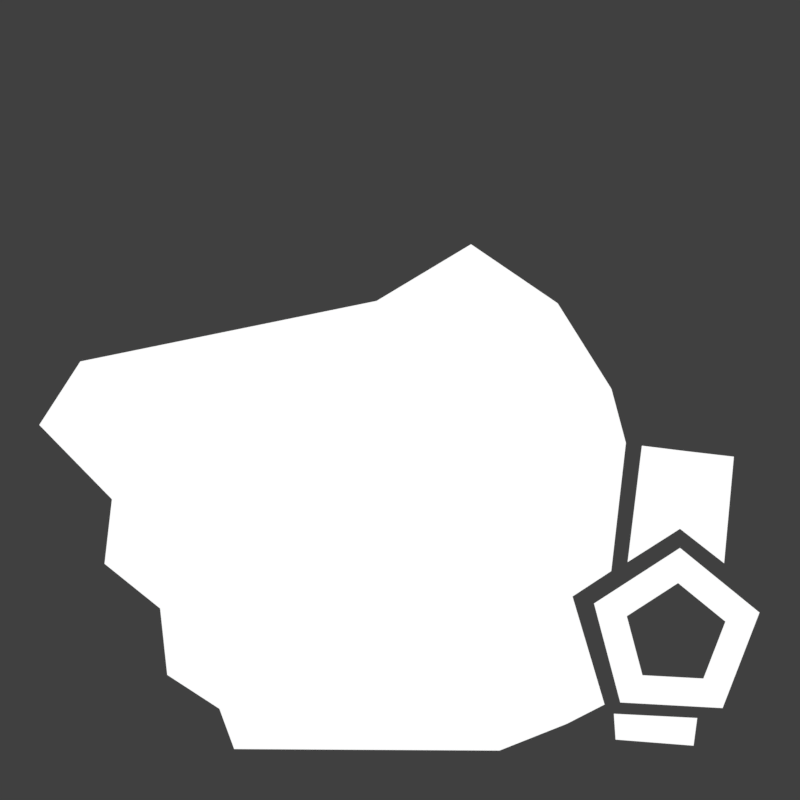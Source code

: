 # Source: icons.blend  (saved by Blender 2.82.7; exported with 4.5.12 LTS)
import bpy
from mathutils import Matrix  # noqa: F401  (used for matrix-valued properties, if any)

bpy.ops.wm.read_factory_settings(use_empty=True)
scene = bpy.context.scene
scene.name = 'Scene'

# ---- collections
col_editicon = bpy.data.collections.new('editIcon'); scene.collection.children.link(col_editicon)
col_viewicon = bpy.data.collections.new('viewIcon'); scene.collection.children.link(col_viewicon)

# ---- materials (node trees are filled in below, after node groups)
mat_material_001 = bpy.data.materials.new('Material.001')
mat_material_001.use_transparent_shadow = False
mat_material = bpy.data.materials.new('Material')
mat_material.surface_render_method = 'BLENDED'
mat_material.blend_method = 'BLEND'

# ---- material node trees
mat_material_001.use_nodes = True; mat_material_001.node_tree.nodes.clear()
_N = mat_material_001.node_tree.nodes; _L = mat_material_001.node_tree.links
n0 = _N.new('ShaderNodeOutputMaterial'); n0.name = 'Material Output'; n0.location = (300, 300)
n1 = _N.new('ShaderNodeEmission'); n1.name = 'Emission'; n1.location = (10, 300)
_L.new(n1.outputs[0], n0.inputs[0])
n0.is_active_output = True
mat_material.use_nodes = True; mat_material.node_tree.nodes.clear()
_N = mat_material.node_tree.nodes; _L = mat_material.node_tree.links
n0 = _N.new('ShaderNodeOutputMaterial'); n0.name = 'Material Output'; n0.location = (483, 300)
n0.target = 'CYCLES'
n1 = _N.new('ShaderNodeBsdfTransparent'); n1.name = 'Transparent BSDF'; n1.location = (43, 122)
n2 = _N.new('ShaderNodeEmission'); n2.name = 'Emission'; n2.location = (-46, 328)
n2.inputs[0].default_value = (0.0, 0.0, 0.0, 1.0)
n3 = _N.new('ShaderNodeMixShader'); n3.name = 'Mix Shader'; n3.location = (253, 288)
n3.inputs[0].default_value = 0.3
n4 = _N.new('ShaderNodeOutputMaterial'); n4.name = 'Material Output.001'; n4.location = (0, 0)
n4.target = 'EEVEE'
n5 = _N.new('ShaderNodeMixShader'); n5.name = 'Mix Shader.001'; n5.location = (0, 0)
n5.label = 'Disable Shadow'
n5.hide = True
n6 = _N.new('ShaderNodeLightPath'); n6.name = 'Light Path'; n6.location = (0, 0)
n6.hide = True
n7 = _N.new('ShaderNodeBsdfTransparent'); n7.name = 'Transparent BSDF.001'; n7.location = (0, 0)
n7.hide = True
_L.new(n3.outputs[0], n0.inputs[0])
_L.new(n2.outputs[0], n3.inputs[2])
_L.new(n1.outputs[0], n3.inputs[1])
_L.new(n3.outputs[0], n5.inputs[1])
_L.new(n5.outputs[0], n4.inputs[0])
_L.new(n6.outputs[1], n5.inputs[0])
_L.new(n7.outputs[0], n5.inputs[2])
n0.is_active_output = True

# ---- world
world_world = bpy.data.worlds.new('World'); scene.world = world_world
world_world.color = (0.05088, 0.05088, 0.05088)
world_world.use_sun_shadow = False
world_world.sun_shadow_jitter_overblur = 0.0

# ---- cameras
cam_iconcamera = bpy.data.cameras.new('iconcamera')
cam_iconcamera.type = 'ORTHO'
cam_iconcamera.ortho_scale = 2.62
cam_pegcamera = bpy.data.cameras.new('pegcamera')
cam_pegcamera.type = 'ORTHO'
cam_pegcamera.ortho_scale = 21.33

# ---- meshes
me_circle = bpy.data.meshes.new('Circle')
me_circle.from_pydata([(-0.3841, 0.9233, 0.0), (-0.9245, 0.3812, 0.0), (-0.9233, -0.3841, 0.0), (-0.3812, -0.9245, 0.0), (0.3841, -0.9233, 0.0), (0.9245, -0.3812, 0.0), (0.9233, 0.3841, 0.0), (0.3812, 0.9245, 0.0), (-0.286, 0.6873, 0.0), (-0.6882, 0.2838, 0.0), (-0.6873, -0.286, 0.0), (-0.2838, -0.6882, 0.0), (0.286, -0.6873, 0.0), (0.6882, -0.2838, 0.0), (0.6873, 0.286, 0.0), (0.2838, 0.6882, 0.0), (-0.1879, -0.9605, 0.0), (0.1908, -0.9593, 0.0), (-0.1879, -1.165, 0.0), (0.1908, -1.164, 0.0), (-0.2467, -1.198, 0.0), (0.2497, -1.197, 0.0), (-0.2467, -2.521, 0.0), (0.2497, -2.536, 0.0), (0.001466, -1.251, 0.0), (0.001466, -2.577, 0.0), (-0.001164, -0.9599, 0.0), (-0.001164, -1.208, 0.0)], [], [(2, 1, 9, 10), (7, 6, 14, 15), (5, 4, 12, 13), (3, 2, 10, 11), (1, 0, 8, 9), (0, 7, 15, 8), (6, 5, 13, 14), (4, 3, 11, 12), (26, 17, 19, 27), (24, 21, 23, 25), (20, 24, 25, 22), (16, 26, 27, 18)])
_uv = me_circle.uv_layers.new(name='UVMap')
_uv.uv.foreach_set('vector', [0.0, 0.0, 0.0, 0.0, 0.0, 0.0, 0.0, 0.0, 0.0, 0.0, 0.0, 0.0, 0.0, 0.0, 0.0, 0.0, 0.0, 0.0, 0.0, 0.0, 0.0, 0.0, 0.0, 0.0, 0.0, 0.0, 0.0, 0.0, 0.0, 0.0, 0.0, 0.0, 0.0, 0.0, 0.0, 0.0, 0.0, 0.0, 0.0, 0.0, 0.0, 0.0, 0.0, 0.0, 0.0, 0.0, 0.0, 0.0, 0.0, 0.0, 0.0, 0.0, 0.0, 0.0, 0.0, 0.0, 0.0, 0.0, 0.0, 0.0, 0.0, 0.0, 0.0, 0.0, 0.0, 0.0, 0.0, 0.0, 0.0, 0.0, 0.0, 0.0, 0.0, 0.0, 0.0, 0.0, 0.0, 0.0, 0.0, 0.0, 0.0, 0.0, 0.0, 0.0, 0.0, 0.0, 0.0, 0.0, 0.0, 0.0, 0.0, 0.0, 0.0, 0.0, 0.0, 0.0])
me_circle.materials.append(mat_material_001)
me_circle.use_remesh_fix_poles = True
me_circle.use_remesh_preserve_attributes = False
me_circle.use_mirror_vertex_groups = False
me_circle.update()
me_cube = bpy.data.meshes.new('Cube')
me_cube.from_pydata([(-0.6095, -0.6095, -0.6095), (-0.6095, -0.6095, 0.6095), (-0.6095, 0.6095, -0.6095), (-0.6095, 0.6095, 0.6095), (0.6095, -0.6095, -0.6095), (0.6095, -0.6095, 0.6095), (0.6095, 0.6095, -0.6095), (0.6095, 0.6095, 0.6095), (-0.6095, -20.16, -0.6095), (-0.6095, -20.16, 0.6095), (-0.6095, -18.94, -0.6095), (-0.6095, -18.94, 0.6095), (0.6095, -20.16, -0.6095), (0.6095, -20.16, 0.6095), (0.6095, -18.94, -0.6095), (0.6095, -18.94, 0.6095), (-0.6095, -20.16, 0.5224), (-0.6095, -18.94, 0.5224), (0.6095, -18.94, 0.5224), (0.6095, -20.16, 0.5224)], [], [(0, 1, 3, 2), (2, 3, 7, 6), (6, 7, 5, 4), (4, 5, 1, 0), (2, 6, 4, 0), (7, 3, 1, 5), (16, 9, 11, 17), (17, 11, 15, 18), (18, 15, 13, 19), (19, 13, 9, 16), (10, 14, 12, 8), (15, 11, 9, 13), (12, 19, 16, 8), (14, 18, 19, 12), (10, 17, 18, 14), (8, 16, 17, 10)])
_uv = me_cube.uv_layers.new(name='UVMap')
_uv.uv.foreach_set('vector', [0.375, 0.0, 0.625, 0.0, 0.625, 0.25, 0.375, 0.25, 0.375, 0.25, 0.625, 0.25, 0.625, 0.5, 0.375, 0.5, 0.375, 0.5, 0.625, 0.5, 0.625, 0.75, 0.375, 0.75, 0.375, 0.75, 0.625, 0.75, 0.625, 1.0, 0.375, 1.0, 0.125, 0.5, 0.375, 0.5, 0.375, 0.75, 0.125, 0.75, 0.625, 0.5, 0.875, 0.5, 0.875, 0.75, 0.625, 0.75, 0.5, 0.0, 0.625, 0.0, 0.625, 0.25, 0.5, 0.25, 0.5, 0.25, 0.625, 0.25, 0.625, 0.5, 0.5, 0.5, 0.5, 0.5, 0.625, 0.5, 0.625, 0.75, 0.5, 0.75, 0.5, 0.75, 0.625, 0.75, 0.625, 1.0, 0.5, 1.0, 0.125, 0.5, 0.375, 0.5, 0.375, 0.75, 0.125, 0.75, 0.625, 0.5, 0.875, 0.5, 0.875, 0.75, 0.625, 0.75, 0.375, 0.75, 0.5, 0.75, 0.5, 1.0, 0.375, 1.0, 0.375, 0.5, 0.5, 0.5, 0.5, 0.75, 0.375, 0.75, 0.375, 0.25, 0.5, 0.25, 0.5, 0.5, 0.375, 0.5, 0.375, 0.0, 0.5, 0.0, 0.5, 0.25, 0.375, 0.25])
me_cube.materials.append(mat_material)
me_cube.use_remesh_fix_poles = True
me_cube.use_remesh_preserve_attributes = False
me_cube.use_mirror_vertex_groups = False
me_cube.update()
me_plane_001 = bpy.data.meshes.new('Plane.001')
me_plane_001.from_pydata([(0.4343, -1.362, 0.0), (-0.4343, -1.362, 0.0), (-0.4343, 1.362, 0.0), (0.4343, 1.362, 0.0), (-1.362, -0.4343, 0.0), (-1.362, 0.4343, 0.0), (1.362, 0.4343, 0.0), (1.362, -0.4343, 0.0), (0.4343, 0.4343, 0.0), (-0.4343, 0.4343, 0.0), (-0.4343, -0.4343, 0.0), (0.4343, -0.4343, 0.0), (0.4343, -1.362, 1.889), (-0.4343, -1.362, 1.889), (-0.4343, 1.362, 1.889), (0.4343, 1.362, 1.889), (-1.362, -0.4343, 1.889), (-1.362, 0.4343, 1.889), (1.362, 0.4343, 1.889), (1.362, -0.4343, 1.889), (0.4343, 0.4343, 1.889), (-0.4343, 0.4343, 1.889), (-0.4343, -0.4343, 1.889), (0.4343, -0.4343, 1.889), (-1.362, 0.4343, 1.789), (-0.4343, 0.4343, 1.789), (0.4343, -1.362, 1.789), (-0.4343, -1.362, 1.789), (0.4343, 0.4343, 1.789), (1.362, 0.4343, 1.789), (0.4343, 1.362, 1.789), (-1.362, -0.4343, 1.789), (0.4343, -0.4343, 1.789), (1.362, -0.4343, 1.789), (-0.4343, 1.362, 1.789), (-0.4343, -0.4343, 1.789)], [], [(8, 11, 10, 9), (8, 9, 2, 3), (0, 1, 10, 11), (9, 10, 4, 5), (6, 7, 11, 8), (20, 21, 22, 23), (20, 15, 14, 21), (12, 23, 22, 13), (21, 17, 16, 22), (18, 20, 23, 19), (25, 24, 17, 21), (27, 26, 12, 13), (29, 28, 20, 18), (28, 30, 15, 20), (24, 31, 16, 17), (26, 32, 23, 12), (32, 33, 19, 23), (30, 34, 14, 15), (31, 35, 22, 16), (35, 27, 13, 22), (34, 25, 21, 14), (33, 29, 18, 19), (7, 6, 29, 33), (2, 9, 25, 34), (10, 1, 27, 35), (4, 10, 35, 31), (3, 2, 34, 30), (11, 7, 33, 32), (0, 11, 32, 26), (5, 4, 31, 24), (8, 3, 30, 28), (6, 8, 28, 29), (1, 0, 26, 27), (9, 5, 24, 25)])
_uv = me_plane_001.uv_layers.new(name='UVMap')
_uv.uv.foreach_set('vector', [0.6595, 0.6595, 0.6595, 0.3405, 0.3405, 0.3405, 0.3405, 0.6595, 0.6595, 0.6595, 0.3405, 0.6595, 0.3405, 1.0, 0.6595, 1.0, 0.6595, 0.0, 0.3405, 0.0, 0.3405, 0.3405, 0.6595, 0.3405, 0.3405, 0.6595, 0.3405, 0.3405, 0.0, 0.3405, 0.0, 0.6595, 1.0, 0.6595, 1.0, 0.3405, 0.6595, 0.3405, 0.6595, 0.6595, 0.6595, 0.6595, 0.3405, 0.6595, 0.3405, 0.3405, 0.6595, 0.3405, 0.6595, 0.6595, 0.6595, 1.0, 0.3405, 1.0, 0.3405, 0.6595, 0.6595, 0.0, 0.6595, 0.3405, 0.3405, 0.3405, 0.3405, 0.0, 0.3405, 0.6595, 0.0, 0.6595, 0.0, 0.3405, 0.3405, 0.3405, 1.0, 0.6595, 0.6595, 0.6595, 0.6595, 0.3405, 1.0, 0.3405, 0.3405, 0.6595, 0.0, 0.6595, 0.0, 0.6595, 0.3405, 0.6595, 0.3405, 0.0, 0.6595, 0.0, 0.6595, 0.0, 0.3405, 0.0, 1.0, 0.6595, 0.6595, 0.6595, 0.6595, 0.6595, 1.0, 0.6595, 0.6595, 0.6595, 0.6595, 1.0, 0.6595, 1.0, 0.6595, 0.6595, 0.0, 0.6595, 0.0, 0.3405, 0.0, 0.3405, 0.0, 0.6595, 0.6595, 0.0, 0.6595, 0.3405, 0.6595, 0.3405, 0.6595, 0.0, 0.6595, 0.3405, 1.0, 0.3405, 1.0, 0.3405, 0.6595, 0.3405, 0.6595, 1.0, 0.3405, 1.0, 0.3405, 1.0, 0.6595, 1.0, 0.0, 0.3405, 0.3405, 0.3405, 0.3405, 0.3405, 0.0, 0.3405, 0.3405, 0.3405, 0.3405, 0.0, 0.3405, 0.0, 0.3405, 0.3405, 0.3405, 1.0, 0.3405, 0.6595, 0.3405, 0.6595, 0.3405, 1.0, 1.0, 0.3405, 1.0, 0.6595, 1.0, 0.6595, 1.0, 0.3405, 1.0, 0.3405, 1.0, 0.6595, 1.0, 0.6595, 1.0, 0.3405, 0.3405, 1.0, 0.3405, 0.6595, 0.3405, 0.6595, 0.3405, 1.0, 0.3405, 0.3405, 0.3405, 0.0, 0.3405, 0.0, 0.3405, 0.3405, 0.0, 0.3405, 0.3405, 0.3405, 0.3405, 0.3405, 0.0, 0.3405, 0.6595, 1.0, 0.3405, 1.0, 0.3405, 1.0, 0.6595, 1.0, 0.6595, 0.3405, 1.0, 0.3405, 1.0, 0.3405, 0.6595, 0.3405, 0.6595, 0.0, 0.6595, 0.3405, 0.6595, 0.3405, 0.6595, 0.0, 0.0, 0.6595, 0.0, 0.3405, 0.0, 0.3405, 0.0, 0.6595, 0.6595, 0.6595, 0.6595, 1.0, 0.6595, 1.0, 0.6595, 0.6595, 1.0, 0.6595, 0.6595, 0.6595, 0.6595, 0.6595, 1.0, 0.6595, 0.3405, 0.0, 0.6595, 0.0, 0.6595, 0.0, 0.3405, 0.0, 0.3405, 0.6595, 0.0, 0.6595, 0.0, 0.6595, 0.3405, 0.6595])
me_plane_001.materials.append(mat_material_001)
me_plane_001.use_remesh_fix_poles = True
me_plane_001.use_remesh_preserve_attributes = False
me_plane_001.use_mirror_vertex_groups = False
me_plane_001.update()
me_plane_003 = bpy.data.meshes.new('Plane.003')
me_plane_003.from_pydata([(0.7287, 1.271, 0.0), (0.3897, 1.208, 0.0), (0.331, 1.071, 0.0), (0.7287, 1.021, 0.0), (0.5279, 1.271, 0.0), (0.5278, 1.046, 0.0), (0.4321, 1.25, 0.0), (0.4261, 1.059, 0.0), (0.3551, 1.161, 0.0), (0.7287, 1.153, 0.0), (0.5279, 1.165, 0.0), (0.4261, 1.171, 0.0), (0.7287, -0.7287, 0.0), (-1.271, -0.7287, 0.0), (-1.208, -0.3897, 0.0), (0.3303, -0.3303, 0.0), (-1.071, -0.331, 0.0), (-1.021, -0.7287, 0.0), (-1.271, -0.5279, 0.0), (0.5275, -0.5275, 0.0), (-1.046, -0.5278, 0.0), (-1.25, -0.4321, 0.0), (0.4255, -0.4255, 0.0), (-1.059, -0.4261, 0.0), (-1.161, -0.3551, 0.0), (-1.153, -0.7287, 0.0), (-1.165, -0.5279, 0.0), (-1.171, -0.4261, 0.0)], [], [(10, 9, 0, 4), (19, 12, 3, 5), (22, 19, 5, 7), (11, 10, 4, 6), (8, 11, 6, 1), (15, 22, 7, 2), (2, 7, 11, 8), (7, 5, 10, 11), (5, 3, 9, 10), (26, 18, 13, 25), (19, 20, 17, 12), (22, 23, 20, 19), (27, 21, 18, 26), (24, 14, 21, 27), (15, 16, 23, 22), (16, 24, 27, 23), (23, 27, 26, 20), (20, 26, 25, 17)])
_uv = me_plane_003.uv_layers.new(name='UVMap')
_uv.uv.foreach_set('vector', [0.75, 0.875, 1.0, 0.875, 1.0, 1.0, 0.75, 1.0, 0.75, 0.5, 1.0, 0.5, 1.0, 0.75, 0.75, 0.75, 0.625, 0.5, 0.75, 0.5, 0.75, 0.75, 0.625, 0.75, 0.625, 0.875, 0.75, 0.875, 0.75, 1.0, 0.625, 1.0, 0.5, 0.875, 0.625, 0.875, 0.625, 1.0, 0.5, 1.0, 0.5, 0.5, 0.625, 0.5, 0.625, 0.75, 0.5, 0.75, 0.5, 0.75, 0.625, 0.75, 0.625, 0.875, 0.5, 0.875, 0.625, 0.75, 0.75, 0.75, 0.75, 0.875, 0.625, 0.875, 0.75, 0.75, 1.0, 0.75, 1.0, 0.875, 0.75, 0.875, 0.75, 0.875, 0.75, 1.0, 1.0, 1.0, 1.0, 0.875, 0.75, 0.5, 0.75, 0.75, 1.0, 0.75, 1.0, 0.5, 0.625, 0.5, 0.625, 0.75, 0.75, 0.75, 0.75, 0.5, 0.625, 0.875, 0.625, 1.0, 0.75, 1.0, 0.75, 0.875, 0.5, 0.875, 0.5, 1.0, 0.625, 1.0, 0.625, 0.875, 0.5, 0.5, 0.5, 0.75, 0.625, 0.75, 0.625, 0.5, 0.5, 0.75, 0.5, 0.875, 0.625, 0.875, 0.625, 0.75, 0.625, 0.75, 0.625, 0.875, 0.75, 0.875, 0.75, 0.75, 0.75, 0.75, 0.75, 0.875, 1.0, 0.875, 1.0, 0.75])
me_plane_003.materials.append(mat_material_001)
me_plane_003.use_remesh_fix_poles = True
me_plane_003.use_remesh_preserve_attributes = False
me_plane_003.use_mirror_vertex_groups = False
me_plane_003.update()
me_plane_004 = bpy.data.meshes.new('Plane.004')
me_plane_004.from_pydata([(0.8507, -0.8507, 0.0), (0.8507, 0.1976, 0.0), (-0.1961, -0.8507, 0.0), (-0.1961, 0.1976, 0.0), (0.8507, 1.314, 0.0), (-0.1961, 1.314, 0.0), (-1.3, 0.1976, 0.0), (-1.3, -0.8507, 0.0), (-0.1961, -0.8507, 1.604), (0.8507, -0.8507, 1.604), (0.8507, 0.1976, 1.604), (-1.3, -0.8507, 1.604), (-0.1961, 0.1976, 1.604), (-0.1961, 1.314, 1.604), (0.8507, 1.314, 1.604), (-1.3, 0.1976, 1.604), (-1.3, 0.1976, 1.508), (-0.1961, 0.1976, 1.508), (0.8507, 1.314, 1.508), (0.8507, 0.1976, 1.508), (-0.1961, -0.8507, 1.508), (-1.3, -0.8507, 1.508), (0.8507, -0.8507, 1.508), (-0.1961, 1.314, 1.508)], [], [(0, 2, 3, 1), (1, 3, 5, 4), (2, 7, 6, 3), (9, 10, 12, 8), (10, 14, 13, 12), (8, 12, 15, 11), (17, 16, 15, 12), (19, 18, 14, 10), (21, 20, 8, 11), (20, 22, 9, 8), (16, 21, 11, 15), (18, 23, 13, 14), (23, 17, 12, 13), (22, 19, 10, 9), (0, 1, 19, 22), (5, 3, 17, 23), (4, 5, 23, 18), (6, 7, 21, 16), (2, 0, 22, 20), (7, 2, 20, 21), (1, 4, 18, 19), (3, 6, 16, 17)])
_uv = me_plane_004.uv_layers.new(name='UVMap')
_uv.uv.foreach_set('vector', [0.0, 0.0, 0.0, 0.5, 0.5, 0.5, 0.5, 0.0, 0.5, 0.0, 0.5, 0.5, 0.75, 0.5, 0.75, 0.0, 0.0, 0.5, 0.0, 0.75, 0.5, 0.75, 0.5, 0.5, 0.0, 0.0, 0.5, 0.0, 0.5, 0.5, 0.0, 0.5, 0.5, 0.0, 0.75, 0.0, 0.75, 0.5, 0.5, 0.5, 0.0, 0.5, 0.5, 0.5, 0.5, 0.75, 0.0, 0.75, 0.5, 0.5, 0.5, 0.75, 0.5, 0.75, 0.5, 0.5, 0.5, 0.0, 0.75, 0.0, 0.75, 0.0, 0.5, 0.0, 0.0, 0.75, 0.0, 0.5, 0.0, 0.5, 0.0, 0.75, 0.0, 0.5, 0.0, 0.0, 0.0, 0.0, 0.0, 0.5, 0.5, 0.75, 0.0, 0.75, 0.0, 0.75, 0.5, 0.75, 0.75, 0.0, 0.75, 0.5, 0.75, 0.5, 0.75, 0.0, 0.75, 0.5, 0.5, 0.5, 0.5, 0.5, 0.75, 0.5, 0.0, 0.0, 0.5, 0.0, 0.5, 0.0, 0.0, 0.0, 0.0, 0.0, 0.5, 0.0, 0.5, 0.0, 0.0, 0.0, 0.75, 0.5, 0.5, 0.5, 0.5, 0.5, 0.75, 0.5, 0.75, 0.0, 0.75, 0.5, 0.75, 0.5, 0.75, 0.0, 0.5, 0.75, 0.0, 0.75, 0.0, 0.75, 0.5, 0.75, 0.0, 0.5, 0.0, 0.0, 0.0, 0.0, 0.0, 0.5, 0.0, 0.75, 0.0, 0.5, 0.0, 0.5, 0.0, 0.75, 0.5, 0.0, 0.75, 0.0, 0.75, 0.0, 0.5, 0.0, 0.5, 0.5, 0.5, 0.75, 0.5, 0.75, 0.5, 0.5])
me_plane_004.materials.append(mat_material_001)
me_plane_004.use_remesh_fix_poles = True
me_plane_004.use_remesh_preserve_attributes = False
me_plane_004.use_mirror_vertex_groups = False
me_plane_004.update()
me_plane_005 = bpy.data.meshes.new('Plane.005')
me_plane_005.from_pydata([(-0.667, -0.7562, 0.0), (-0.7858, 0.4452, 0.0), (-0.7942, 0.2436, 0.0), (-0.7942, -0.03714, 0.0), (-0.7942, 0.1727, 0.0), (-0.7942, -0.38, 0.0), (0.0, -0.03714, 0.0), (0.0, 0.004437, 0.0), (-0.7942, 0.004437, 0.0), (-0.1553, -0.03714, 0.0), (-0.1553, 0.1727, 0.0), (-0.1553, 0.004437, 0.0), (0.0, -0.7898, 0.0), (0.0, -0.38, 0.0), (0.0, 0.7986, 0.0), (0.0, 0.2436, 0.0), (-0.7942, -0.5227, 0.0), (0.0, -0.5227, 0.0), (-0.5439, -0.38, 0.0), (-0.5439, -0.7898, 0.0), (-0.5439, -0.5227, 0.0), (-0.7486, -0.6986, 0.0), (-0.786, -0.6211, 0.0), (-0.7942, 0.3763, 0.0), (0.0, 0.3763, 0.0), (-0.1107, 0.7986, 0.0), (-0.1107, 0.2436, 0.0), (-0.1107, 0.3763, 0.0), (-0.6944, 0.6161, 0.0), (-0.5837, 0.7058, 0.0), (-0.4366, 0.7596, 0.0), (-0.2711, 0.7908, 0.0), (-0.7563, 0.5233, 0.0), (0.0, 0.4467, 0.0), (-0.1107, 0.4467, 0.0), (0.0, 0.5335, 0.0), (-0.1107, 0.5335, 0.0), (0.0, 0.5913, 0.0), (-0.1107, 0.5913, 0.0), (0.0, 0.695, 0.0), (-0.1107, 0.695, 0.0), (0.0, 0.7468, 0.0), (-0.1107, 0.7468, 0.0), (-0.7942, -0.09819, 0.0), (0.0, -0.09819, 0.0), (-0.1553, -0.09819, 0.0), (-0.7942, -0.3161, 0.0), (0.0, -0.3161, 0.0), (-0.1553, -0.3161, 0.0)], [], [(10, 4, 8, 11), (11, 8, 3, 9), (11, 9, 6, 7), (11, 7, 10), (20, 17, 13, 18), (42, 41, 14, 25), (19, 12, 17, 20), (0, 19, 20, 16), (16, 20, 18, 5), (0, 21, 22, 16), (26, 15, 24, 27), (2, 26, 27, 23), (27, 24, 33, 34), (1, 23, 27, 34), (34, 33, 35, 36), (32, 1, 34, 36), (36, 35, 37, 38), (28, 32, 36, 38), (38, 37, 39, 40), (29, 28, 38, 40), (40, 39, 41, 42), (30, 29, 40, 42), (25, 31, 30, 42), (45, 43, 46, 48), (44, 45, 48, 47)])
_uv = me_plane_005.uv_layers.new(name='UVMap')
_uv.uv.foreach_set('vector', [0.4022, 0.6059, 0.0, 0.6059, 0.0, 0.5, 0.4022, 0.5, 0.4022, 0.5, 0.0, 0.5, 0.0, 0.3941, 0.4022, 0.3941, 0.4022, 0.5, 0.4022, 0.3941, 0.5, 0.3941, 0.5, 0.5, 0.4022, 0.5, 0.5, 0.5, 0.4022, 0.6059, 0.25, 0.09852, 0.5, 0.09852, 0.5, 0.197, 0.25, 0.197, 0.25, 0.9969, 0.5, 0.9969, 0.5, 1.0, 0.25, 1.0, 0.25, 0.0, 0.5, 0.0, 0.5, 0.09852, 0.25, 0.09852, 0.0, 0.0, 0.25, 0.0, 0.25, 0.09852, 0.0, 0.09852, 0.0, 0.09852, 0.25, 0.09852, 0.25, 0.197, 0.0, 0.197, 0.0, 0.0, 0.0, 0.0, 0.0, 0.0, 0.0, 0.0, 0.25, 0.803, 0.5, 0.803, 0.5, 0.9015, 0.25, 0.9015, 0.0, 0.803, 0.25, 0.803, 0.25, 0.9015, 0.0, 0.9015, 0.25, 0.9015, 0.5, 0.9015, 0.5, 0.9507, 0.25, 0.9507, 0.0, 0.0, 0.0, 0.0, 0.0, 0.0, 0.0, 0.0, 0.25, 0.9507, 0.5, 0.9507, 0.5, 0.9754, 0.25, 0.9754, 0.0, 0.0, 0.0, 0.0, 0.0, 0.0, 0.0, 0.0, 0.25, 0.9754, 0.5, 0.9754, 0.5, 0.9877, 0.25, 0.9877, 0.0, 0.0, 0.0, 0.0, 0.0, 0.0, 0.0, 0.0, 0.25, 0.9877, 0.5, 0.9877, 0.5, 0.9938, 0.25, 0.9938, 0.0, 0.0, 0.0, 0.0, 0.0, 0.0, 0.0, 0.0, 0.25, 0.9938, 0.5, 0.9938, 0.5, 0.9969, 0.25, 0.9969, 0.0, 0.0, 0.0, 0.0, 0.0, 0.0, 0.0, 0.0, 0.0, 0.0, 0.0, 0.0, 0.0, 0.0, 0.0, 0.0, 0.0, 0.0, 0.0, 0.0, 0.0, 0.0, 0.0, 0.0, 0.0, 0.0, 0.0, 0.0, 0.0, 0.0, 0.0, 0.0])
me_plane_005.materials.append(mat_material_001)
me_plane_005.use_remesh_fix_poles = True
me_plane_005.use_remesh_preserve_attributes = False
me_plane_005.use_mirror_vertex_groups = False
me_plane_005.update()
me_plane_008 = bpy.data.meshes.new('Plane.008')
me_plane_008.from_pydata([(-0.7549, 0.1349, 0.0), (0.7948, 0.7438, 0.0), (0.3341, 0.3685, 0.0), (0.3341, -0.382, 0.0), (0.7948, -0.7573, 0.0), (1.255, -0.382, 0.0), (1.255, 0.3685, 0.0), (-0.7549, -0.1484, 0.0), (0.3341, -0.1484, 0.0), (0.3341, 0.1349, 0.0), (0.5584, 0.2063, 0.0), (0.8199, 0.4193, 0.0), (-0.8873, -0.006748, 0.0), (0.5584, -0.2198, 0.0), (0.3341, -0.006748, 0.0), (0.8199, -0.4328, 0.0), (1.081, -0.2198, 0.0), (1.081, 0.2063, 0.0), (0.5584, -0.006748, 0.0), (0.5584, 0.09976, 0.0), (0.5584, -0.1133, 0.0), (-0.5876, -0.1484, 0.0), (-0.5876, 0.1349, 0.0), (-0.6997, -0.006748, 0.0), (-0.3394, -0.1484, 0.0), (-0.3394, 0.1349, 0.0), (-0.4213, -0.006748, 0.0), (-0.5876, -0.2978, 0.0), (-0.3394, -0.2978, 0.0), (-0.582, -0.4046, 0.0), (-0.3701, -0.4046, 0.0), (-0.582, -0.5707, 0.0), (-0.2505, -0.4046, 0.0), (-0.2505, -0.2978, 0.0), (-0.6736, -0.4046, 0.0), (-0.6736, -0.2978, 0.0), (-0.5136, 0.1349, 0.0), (-0.4134, 0.1349, 0.0), (-0.6104, -0.006748, 0.0), (-0.5106, -0.006748, 0.0), (-0.4142, -0.1484, 0.0), (-0.5128, -0.1484, 0.0), (-0.4146, -0.2978, 0.0), (-0.5124, -0.2978, 0.0), (-0.4148, -0.4046, 0.0), (-0.5318, -0.4046, 0.0), (-0.3701, -0.5707, 0.0), (-0.2505, -0.5707, 0.0), (-0.6736, -0.5707, 0.0), (-0.4148, -0.5707, 0.0), (-0.5318, -0.5707, 0.0)], [], [(23, 22, 0, 12), (3, 13, 15, 4), (5, 4, 15, 16), (21, 23, 12, 7), (6, 5, 16, 17), (1, 6, 17, 11), (2, 1, 11, 10), (9, 2, 10, 19), (18, 19, 9, 14), (20, 18, 14, 8), (13, 20, 8, 3), (24, 26, 39, 40), (26, 25, 37, 39), (14, 9, 25, 26), (8, 14, 26, 24), (28, 42, 44, 30), (29, 27, 35, 34), (43, 27, 29, 45), (41, 21, 27, 43), (41, 38, 23, 21), (24, 40, 42, 28), (43, 45, 44, 42), (41, 43, 42, 40), (36, 38, 39, 37), (38, 41, 40, 39), (38, 36, 22, 23), (28, 30, 32, 33), (44, 45, 50, 49), (32, 30, 46, 47), (29, 34, 48, 31)])
_uv = me_plane_008.uv_layers.new(name='UVMap')
_uv.uv.foreach_set('vector', [0.0, 0.0, 0.0, 0.0, 0.0, 0.0, 0.0, 0.0, 0.0, 0.0, 0.0, 0.0, 0.0, 0.0, 0.0, 0.0, 0.0, 0.0, 0.0, 0.0, 0.0, 0.0, 0.0, 0.0, 0.0, 0.0, 0.0, 0.0, 0.0, 0.0, 0.0, 0.0, 0.0, 0.0, 0.0, 0.0, 0.0, 0.0, 0.0, 0.0, 0.0, 0.0, 0.0, 0.0, 0.0, 0.0, 0.0, 0.0, 0.0, 0.0, 0.0, 0.0, 0.0, 0.0, 0.0, 0.0, 0.0, 0.0, 0.0, 0.0, 0.0, 0.0, 0.0, 0.0, 0.0, 0.0, 0.0, 0.0, 0.0, 0.0, 0.0, 0.0, 0.0, 0.0, 0.0, 0.0, 0.0, 0.0, 0.0, 0.0, 0.0, 0.0, 0.0, 0.0, 0.0, 0.0, 0.0, 0.0, 0.0, 0.0, 0.0, 0.0, 0.0, 0.0, 0.0, 0.0, 0.0, 0.0, 0.0, 0.0, 0.0, 0.0, 0.0, 0.0, 0.0, 0.0, 0.0, 0.0, 0.0, 0.0, 0.0, 0.0, 0.0, 0.0, 0.0, 0.0, 0.0, 0.0, 0.0, 0.0, 0.0, 0.0, 0.0, 0.0, 0.0, 0.0, 0.0, 0.0, 0.0, 0.0, 0.0, 0.0, 0.0, 0.0, 0.0, 0.0, 0.0, 0.0, 0.0, 0.0, 0.0, 0.0, 0.0, 0.0, 0.0, 0.0, 0.0, 0.0, 0.0, 0.0, 0.0, 0.0, 0.0, 0.0, 0.0, 0.0, 0.0, 0.0, 0.0, 0.0, 0.0, 0.0, 0.0, 0.0, 0.0, 0.0, 0.0, 0.0, 0.0, 0.0, 0.0, 0.0, 0.0, 0.0, 0.0, 0.0, 0.0, 0.0, 0.0, 0.0, 0.0, 0.0, 0.0, 0.0, 0.0, 0.0, 0.0, 0.0, 0.0, 0.0, 0.0, 0.0, 0.0, 0.0, 0.0, 0.0, 0.0, 0.0, 0.0, 0.0, 0.0, 0.0, 0.0, 0.0, 0.0, 0.0, 0.0, 0.0, 0.0, 0.0, 0.0, 0.0, 0.0, 0.0, 0.0, 0.0, 0.0, 0.0, 0.0, 0.0, 0.0, 0.0, 0.0, 0.0, 0.0, 0.0, 0.0, 0.0, 0.0, 0.0, 0.0, 0.0, 0.0, 0.0, 0.0, 0.0, 0.0, 0.0, 0.0, 0.0])
me_plane_008.materials.append(mat_material_001)
me_plane_008.use_remesh_fix_poles = True
me_plane_008.use_remesh_preserve_attributes = False
me_plane_008.use_mirror_vertex_groups = False
me_plane_008.update()
me_plane_010 = bpy.data.meshes.new('Plane.010')
me_plane_010.from_pydata([(0.0, 0.6028, 0.0), (0.0, -0.3094, 0.0), (0.0, -1.646, 0.0), (-0.3331, -1.646, 0.0), (-0.3331, -0.3085, 0.0), (0.0, -0.1004, 0.0), (-0.6107, -0.3094, 0.0), (-0.6776, -0.2123, 0.0)], [], [(1, 4, 3, 2), (5, 6, 4, 1), (0, 7, 6, 5)])
_uv = me_plane_010.uv_layers.new(name='UVMap')
_uv.uv.foreach_set('vector', [0.0, 0.0, 0.0, 0.0, 0.0, 0.0, 0.0, 0.0, 0.0, 0.0, 0.0, 0.0, 0.0, 0.0, 0.0, 0.0, 0.0, 0.0, 0.0, 0.0, 0.0, 0.0, 0.0, 0.0])
me_plane_010.materials.append(mat_material_001)
me_plane_010.use_remesh_fix_poles = True
me_plane_010.use_remesh_preserve_attributes = False
me_plane_010.use_mirror_vertex_groups = False
me_plane_010.update()
me_plane_012 = bpy.data.meshes.new('Plane.012')
me_plane_012.from_pydata([(0.0, -0.166, 0.0), (-0.2629, 0.04787, 0.0), (0.0, 0.8118, 0.0), (-0.2594, 0.598, 0.0), (-0.2594, 0.1703, 0.0), (2.619e-08, -0.0436, 0.0), (0.0, -0.7556, 0.0), (-0.2965, -0.7556, 0.0), (-0.6021, -0.25, 0.0), (-0.6021, -0.7556, 0.0)], [], [(5, 4, 3, 2), (1, 0, 6, 7), (8, 1, 7, 9)])
_uv = me_plane_012.uv_layers.new(name='UVMap')
_uv.uv.foreach_set('vector', [0.0, 0.0, 0.0, 0.0, 0.0, 0.0, 0.0, 0.0, 0.0, 0.0, 0.0, 0.0, 0.0, 0.0, 0.0, 0.0, 0.0, 0.0, 0.0, 0.0, 0.0, 0.0, 0.0, 0.0])
me_plane_012.materials.append(mat_material_001)
me_plane_012.use_remesh_fix_poles = True
me_plane_012.use_remesh_preserve_attributes = False
me_plane_012.use_mirror_vertex_groups = False
me_plane_012.update()
me_plane_015 = bpy.data.meshes.new('Plane.015')
me_plane_015.from_pydata([(0.0, -0.1811, 0.0), (-0.2868, 0.05222, 0.0), (0.0, 0.8856, 0.0), (-0.283, 0.6523, 0.0), (-0.283, 0.1857, 0.0), (2.857e-08, -0.04756, 0.0), (0.0, -0.8242, 0.0), (-0.3234, -0.8242, 0.0), (-0.6569, -0.2727, 0.0), (-0.6569, -0.8242, 0.0)], [], [(5, 4, 3, 2), (1, 0, 6, 7), (8, 1, 7, 9)])
_uv = me_plane_015.uv_layers.new(name='UVMap')
_uv.uv.foreach_set('vector', [0.0, 0.0, 0.0, 0.0, 0.0, 0.0, 0.0, 0.0, 0.0, 0.0, 0.0, 0.0, 0.0, 0.0, 0.0, 0.0, 0.0, 0.0, 0.0, 0.0, 0.0, 0.0, 0.0, 0.0])
me_plane_015.materials.append(mat_material_001)
me_plane_015.use_remesh_fix_poles = True
me_plane_015.use_remesh_preserve_attributes = False
me_plane_015.use_mirror_vertex_groups = False
me_plane_015.update()
me_plane_016 = bpy.data.meshes.new('Plane.016')
me_plane_016.from_pydata([(-0.4878, 0.0149, 0.0), (-0.4848, 0.4908, 0.0), (-0.4848, 0.1208, 0.0), (-0.5168, -0.6801, 0.0), (-0.7812, -0.2428, 0.0), (-0.7812, -0.6801, 0.0), (-0.2603, -0.1701, 0.0), (-0.03293, 0.0149, 0.0), (-0.2603, 0.6758, 0.0), (-0.03591, 0.4908, 0.0), (-0.03591, 0.1208, 0.0), (-0.2603, -0.06423, 0.0), (-0.2603, -0.6801, 0.0), (-0.003843, -0.6801, 0.0), (0.2606, -0.2428, 0.0), (0.2606, -0.6801, 0.0), (0.05418, 0.2796, 0.0), (0.05418, 0.004937, 0.0), (0.2417, -0.1968, 0.0), (0.3896, -0.07366, 0.0), (0.2208, 0.417, 0.0), (0.3874, 0.2796, 0.0), (0.3874, 0.004937, 0.0), (0.2208, -0.1324, 0.0), (0.2833, -0.2399, 0.0), (0.4112, -0.5896, 0.0), (0.6075, -0.265, 0.0), (0.6075, -0.5896, 0.0), (0.5058, -0.1855, 0.0), (0.5071, 0.0276, 0.0), (0.5071, -0.1381, 0.0), (0.4927, -0.4968, 0.0), (0.3743, -0.3009, 0.0), (0.3743, -0.4968, 0.0), (0.6076, -0.2684, 0.0), (0.7095, -0.1855, 0.0), (0.6076, 0.1105, 0.0), (0.7081, 0.0276, 0.0), (0.7081, -0.1381, 0.0), (0.6076, -0.221, 0.0), (0.6076, -0.4968, 0.0), (0.7225, -0.4968, 0.0), (0.8409, -0.3009, 0.0), (0.8409, -0.4968, 0.0), (0.2817, -0.5896, 0.0)], [], [(11, 2, 1, 8), (0, 6, 12, 3), (4, 0, 3, 5), (11, 8, 9, 10), (7, 13, 12, 6), (14, 15, 13, 7), (23, 17, 16, 20), (23, 20, 21, 22), (26, 27, 25, 19), (39, 30, 29, 36), (28, 34, 40, 31), (32, 28, 31, 33), (39, 36, 37, 38), (35, 41, 40, 34), (42, 43, 41, 35), (19, 25, 44, 24), (19, 24, 18)])
_uv = me_plane_016.uv_layers.new(name='UVMap')
_uv.uv.foreach_set('vector', [0.0, 0.0, 0.0, 0.0, 0.0, 0.0, 0.0, 0.0, 0.0, 0.0, 0.0, 0.0, 0.0, 0.0, 0.0, 0.0, 0.0, 0.0, 0.0, 0.0, 0.0, 0.0, 0.0, 0.0, 0.0, 0.0, 0.0, 0.0, 0.0, 0.0, 0.0, 0.0, 0.0, 0.0, 0.0, 0.0, 0.0, 0.0, 0.0, 0.0, 0.0, 0.0, 0.0, 0.0, 0.0, 0.0, 0.0, 0.0, 0.0, 0.0, 0.0, 0.0, 0.0, 0.0, 0.0, 0.0, 0.0, 0.0, 0.0, 0.0, 0.0, 0.0, 0.0, 0.0, 0.0, 0.0, 0.0, 0.0, 0.0, 0.0, 0.0, 0.0, 0.0, 0.0, 0.0, 0.0, 0.0, 0.0, 0.0, 0.0, 0.0, 0.0, 0.0, 0.0, 0.0, 0.0, 0.0, 0.0, 0.0, 0.0, 0.0, 0.0, 0.0, 0.0, 0.0, 0.0, 0.0, 0.0, 0.0, 0.0, 0.0, 0.0, 0.0, 0.0, 0.0, 0.0, 0.0, 0.0, 0.0, 0.0, 0.0, 0.0, 0.0, 0.0, 0.0, 0.0, 0.0, 0.0, 0.0, 0.0, 0.0, 0.0, 0.0, 0.0, 0.0, 0.0, 0.0, 0.0, 0.0, 0.0, 0.0, 0.0, 0.0, 0.0])
me_plane_016.materials.append(mat_material_001)
me_plane_016.use_remesh_fix_poles = True
me_plane_016.use_remesh_preserve_attributes = False
me_plane_016.use_mirror_vertex_groups = False
me_plane_016.update()
me_plane_017 = bpy.data.meshes.new('Plane.017')
me_plane_017.from_pydata([(-0.4616, 0.08529, 0.0), (0.6382, 0.5174, 0.0), (0.3113, 0.2511, 0.0), (0.3113, -0.2815, 0.0), (0.6382, -0.5478, 0.0), (0.9651, -0.2815, 0.0), (0.9651, 0.2511, 0.0), (-0.4616, -0.1157, 0.0), (0.3113, -0.1157, 0.0), (0.3113, 0.08529, 0.0), (0.4704, 0.136, 0.0), (0.656, 0.2872, 0.0), (-0.5555, -0.01521, 0.0), (0.4704, -0.1664, 0.0), (0.3113, -0.01521, 0.0), (0.656, -0.3176, 0.0), (0.8416, -0.1664, 0.0), (0.8416, 0.136, 0.0), (0.4704, -0.01521, 0.0), (0.4704, 0.06038, 0.0), (0.4704, -0.0908, 0.0), (-0.3429, -0.1157, 0.0), (-0.3429, 0.08529, 0.0), (-0.4224, -0.01521, 0.0), (-0.1668, -0.1157, 0.0), (-0.1668, 0.08529, 0.0), (-0.2249, -0.01521, 0.0), (-0.3429, -0.2218, 0.0), (-0.1668, -0.2218, 0.0), (-0.3389, -0.2975, 0.0), (-0.1885, -0.2975, 0.0), (-0.3389, -0.4154, 0.0), (-0.1036, -0.2975, 0.0), (-0.1036, -0.2218, 0.0), (-0.4039, -0.2975, 0.0), (-0.4039, -0.2218, 0.0), (-0.2904, 0.08529, 0.0), (-0.2193, 0.08529, 0.0), (-0.3591, -0.01521, 0.0), (-0.2882, -0.01521, 0.0), (-0.2198, -0.1157, 0.0), (-0.2898, -0.1157, 0.0), (-0.2201, -0.2218, 0.0), (-0.2895, -0.2218, 0.0), (-0.2202, -0.2975, 0.0), (-0.3033, -0.2975, 0.0), (-0.1885, -0.4154, 0.0), (-0.1036, -0.4154, 0.0), (-0.4039, -0.4154, 0.0), (-0.2202, -0.4154, 0.0), (-0.3033, -0.4154, 0.0)], [], [(23, 22, 0, 12), (3, 13, 15, 4), (5, 4, 15, 16), (21, 23, 12, 7), (6, 5, 16, 17), (1, 6, 17, 11), (2, 1, 11, 10), (9, 2, 10, 19), (18, 19, 9, 14), (20, 18, 14, 8), (13, 20, 8, 3), (24, 26, 39, 40), (26, 25, 37, 39), (14, 9, 25, 26), (8, 14, 26, 24), (28, 42, 44, 30), (29, 27, 35, 34), (43, 27, 29, 45), (41, 21, 27, 43), (41, 38, 23, 21), (24, 40, 42, 28), (43, 45, 44, 42), (41, 43, 42, 40), (36, 38, 39, 37), (38, 41, 40, 39), (38, 36, 22, 23), (28, 30, 32, 33), (44, 45, 50, 49), (32, 30, 46, 47), (29, 34, 48, 31)])
_uv = me_plane_017.uv_layers.new(name='UVMap')
_uv.uv.foreach_set('vector', [0.0, 0.0, 0.0, 0.0, 0.0, 0.0, 0.0, 0.0, 0.0, 0.0, 0.0, 0.0, 0.0, 0.0, 0.0, 0.0, 0.0, 0.0, 0.0, 0.0, 0.0, 0.0, 0.0, 0.0, 0.0, 0.0, 0.0, 0.0, 0.0, 0.0, 0.0, 0.0, 0.0, 0.0, 0.0, 0.0, 0.0, 0.0, 0.0, 0.0, 0.0, 0.0, 0.0, 0.0, 0.0, 0.0, 0.0, 0.0, 0.0, 0.0, 0.0, 0.0, 0.0, 0.0, 0.0, 0.0, 0.0, 0.0, 0.0, 0.0, 0.0, 0.0, 0.0, 0.0, 0.0, 0.0, 0.0, 0.0, 0.0, 0.0, 0.0, 0.0, 0.0, 0.0, 0.0, 0.0, 0.0, 0.0, 0.0, 0.0, 0.0, 0.0, 0.0, 0.0, 0.0, 0.0, 0.0, 0.0, 0.0, 0.0, 0.0, 0.0, 0.0, 0.0, 0.0, 0.0, 0.0, 0.0, 0.0, 0.0, 0.0, 0.0, 0.0, 0.0, 0.0, 0.0, 0.0, 0.0, 0.0, 0.0, 0.0, 0.0, 0.0, 0.0, 0.0, 0.0, 0.0, 0.0, 0.0, 0.0, 0.0, 0.0, 0.0, 0.0, 0.0, 0.0, 0.0, 0.0, 0.0, 0.0, 0.0, 0.0, 0.0, 0.0, 0.0, 0.0, 0.0, 0.0, 0.0, 0.0, 0.0, 0.0, 0.0, 0.0, 0.0, 0.0, 0.0, 0.0, 0.0, 0.0, 0.0, 0.0, 0.0, 0.0, 0.0, 0.0, 0.0, 0.0, 0.0, 0.0, 0.0, 0.0, 0.0, 0.0, 0.0, 0.0, 0.0, 0.0, 0.0, 0.0, 0.0, 0.0, 0.0, 0.0, 0.0, 0.0, 0.0, 0.0, 0.0, 0.0, 0.0, 0.0, 0.0, 0.0, 0.0, 0.0, 0.0, 0.0, 0.0, 0.0, 0.0, 0.0, 0.0, 0.0, 0.0, 0.0, 0.0, 0.0, 0.0, 0.0, 0.0, 0.0, 0.0, 0.0, 0.0, 0.0, 0.0, 0.0, 0.0, 0.0, 0.0, 0.0, 0.0, 0.0, 0.0, 0.0, 0.0, 0.0, 0.0, 0.0, 0.0, 0.0, 0.0, 0.0, 0.0, 0.0, 0.0, 0.0, 0.0, 0.0, 0.0, 0.0, 0.0, 0.0, 0.0, 0.0, 0.0, 0.0, 0.0, 0.0])
me_plane_017.materials.append(mat_material_001)
me_plane_017.use_remesh_fix_poles = True
me_plane_017.use_remesh_preserve_attributes = False
me_plane_017.use_mirror_vertex_groups = False
me_plane_017.update()
me_plane = bpy.data.meshes.new('Plane')
me_plane.from_pydata([(-0.8228, -0.8228, 0.0), (0.8228, -0.8228, 0.0), (-0.8228, 0.8228, 0.0), (0.8228, 0.8228, 0.0), (-0.8228, -0.8228, 1.872), (0.8228, -0.8228, 1.872), (-0.8228, 0.8228, 1.872), (0.8228, 0.8228, 1.872), (-1.0, 1.0, 0.0), (-1.0, -1.0, 0.0), (1.0, -1.0, 0.0), (1.0, 1.0, 0.0), (-1.0, 1.0, 1.872), (-1.0, -1.0, 1.872), (1.0, -1.0, 1.872), (1.0, 1.0, 1.872)], [], [(5, 7, 3, 1), (2, 3, 7, 6), (11, 8, 12, 15), (9, 10, 14, 13), (10, 11, 15, 14), (8, 9, 13, 12), (2, 0, 9, 8), (0, 1, 10, 9), (1, 3, 11, 10), (3, 2, 8, 11), (4, 6, 12, 13), (5, 4, 13, 14), (7, 5, 14, 15), (6, 7, 15, 12), (4, 5, 1, 0), (6, 4, 0, 2)])
_uv = me_plane.uv_layers.new(name='UVMap')
_uv.uv.foreach_set('vector', [0.0, 0.0, 0.0, 0.0, 0.0, 0.0, 0.0, 0.0, 0.1179, 0.8821, 0.8821, 0.8821, 0.8821, 0.8821, 0.1179, 0.8821, 1.0, 1.0, 0.0, 1.0, 0.0, 1.0, 1.0, 1.0, 0.0, 0.0, 1.0, 0.0, 1.0, 0.0, 0.0, 0.0, 1.0, 0.0, 1.0, 1.0, 1.0, 1.0, 1.0, 0.0, 0.0, 1.0, 0.0, 0.0, 0.0, 0.0, 0.0, 1.0, 0.1179, 0.8821, 0.1179, 0.1179, 0.0, 0.0, 0.0, 1.0, 0.1179, 0.1179, 0.8821, 0.1179, 1.0, 0.0, 0.0, 0.0, 0.8821, 0.1179, 0.8821, 0.8821, 1.0, 1.0, 1.0, 0.0, 0.8821, 0.8821, 0.1179, 0.8821, 0.0, 1.0, 1.0, 1.0, 0.1179, 0.1179, 0.1179, 0.8821, 0.0, 1.0, 0.0, 0.0, 0.8821, 0.1179, 0.1179, 0.1179, 0.0, 0.0, 1.0, 0.0, 0.8821, 0.8821, 0.8821, 0.1179, 1.0, 0.0, 1.0, 1.0, 0.1179, 0.8821, 0.8821, 0.8821, 1.0, 1.0, 0.0, 1.0, 0.0, 0.0, 0.0, 0.0, 0.0, 0.0, 0.0, 0.0, 0.0, 0.0, 0.0, 0.0, 0.0, 0.0, 0.0, 0.0])
me_plane.materials.append(mat_material_001)
me_plane.use_remesh_fix_poles = True
me_plane.use_remesh_preserve_attributes = False
me_plane.use_mirror_vertex_groups = False
me_plane.update()
me_cube_001 = bpy.data.meshes.new('Cube.001')
me_cube_001.from_pydata([(-0.3009, -1.0, -1.0), (-0.3009, -1.0, 1.0), (-0.3009, 1.0, -1.0), (-0.3009, 1.0, 1.0), (0.3009, -1.0, -1.0), (0.3009, -1.0, 1.0), (0.3009, 1.0, -1.0), (0.3009, 1.0, 1.0)], [], [(0, 1, 3, 2), (2, 3, 7, 6), (6, 7, 5, 4), (4, 5, 1, 0), (2, 6, 4, 0), (7, 3, 1, 5)])
_uv = me_cube_001.uv_layers.new(name='UVMap')
_uv.uv.foreach_set('vector', [0.375, 0.0, 0.625, 0.0, 0.625, 0.25, 0.375, 0.25, 0.375, 0.25, 0.625, 0.25, 0.625, 0.5, 0.375, 0.5, 0.375, 0.5, 0.625, 0.5, 0.625, 0.75, 0.375, 0.75, 0.375, 0.75, 0.625, 0.75, 0.625, 1.0, 0.375, 1.0, 0.125, 0.5, 0.375, 0.5, 0.375, 0.75, 0.125, 0.75, 0.625, 0.5, 0.875, 0.5, 0.875, 0.75, 0.625, 0.75])
me_cube_001.use_remesh_fix_poles = True
me_cube_001.use_remesh_preserve_attributes = False
me_cube_001.use_mirror_vertex_groups = False
me_cube_001.update()
me_plane_002 = bpy.data.meshes.new('Plane.002')
me_plane_002.from_pydata([(-0.6307, -0.1998, 0.0), (1.061, -0.1998, 0.0), (-0.6307, 0.1998, 0.0), (1.061, 0.1998, 0.0), (-1.0, 0.0, 0.0), (0.9099, 0.0, 0.0), (-0.5083, -0.1998, 0.0), (-0.5083, 0.1998, 0.0), (-0.6989, 0.0, 0.0), (-0.4515, -0.1998, 0.0), (-0.4515, 0.1998, 0.0), (-0.6421, 0.0, 0.0), (1.134, -0.1998, 0.0), (1.134, 0.1998, 0.0), (0.9822, 0.0, 0.0), (1.349, -0.1998, 0.0), (1.349, 0.1998, 0.0), (1.197, 0.0, 0.0), (1.404, -0.1998, 0.0), (1.404, 0.1998, 0.0), (1.252, 0.0, 0.0), (1.564, 0.0, 0.0)], [], [(11, 5, 3, 10), (9, 1, 5, 11), (0, 6, 8, 4), (4, 8, 7, 2), (12, 14, 17, 15), (14, 13, 16, 17), (20, 18, 21, 19)])
_uv = me_plane_002.uv_layers.new(name='UVMap')
_uv.uv.foreach_set('vector', [0.75, 0.5, 1.0, 0.5, 1.0, 1.0, 0.75, 1.0, 0.75, 0.0, 1.0, 0.0, 1.0, 0.5, 0.75, 0.5, 0.0, 0.0, 0.5, 0.0, 0.5, 0.5, 0.0, 0.5, 0.0, 0.5, 0.5, 0.5, 0.5, 1.0, 0.0, 1.0, 0.0, 0.0, 0.0, 0.0, 0.0, 0.0, 0.0, 0.0, 0.0, 0.0, 0.0, 0.0, 0.0, 0.0, 0.0, 0.0, 0.0, 0.0, 0.0, 0.0, 0.0, 0.0, 0.0, 0.0])
me_plane_002.materials.append(mat_material_001)
me_plane_002.use_remesh_fix_poles = True
me_plane_002.use_remesh_preserve_attributes = False
me_plane_002.use_mirror_vertex_groups = False
me_plane_002.update()
me_plane_006 = bpy.data.meshes.new('Plane.006')
me_plane_006.from_pydata([(-0.995, -0.995, 0.0), (0.995, -0.995, 0.0), (-0.995, 0.995, 0.0), (0.995, 0.995, 0.0), (-0.995, -0.995, 2.263), (0.995, -0.995, 2.263), (-0.995, 0.995, 2.263), (0.995, 0.995, 2.263), (-1.209, 1.209, 0.0), (-1.209, -1.209, 0.0), (1.209, -1.209, 0.0), (1.209, 1.209, 0.0), (-1.209, 1.209, 2.263), (-1.209, -1.209, 2.263), (1.209, -1.209, 2.263), (1.209, 1.209, 2.263)], [], [(5, 7, 3, 1), (2, 3, 7, 6), (11, 8, 12, 15), (9, 10, 14, 13), (10, 11, 15, 14), (8, 9, 13, 12), (2, 0, 9, 8), (0, 1, 10, 9), (1, 3, 11, 10), (3, 2, 8, 11), (4, 6, 12, 13), (5, 4, 13, 14), (7, 5, 14, 15), (6, 7, 15, 12), (4, 5, 1, 0), (6, 4, 0, 2)])
_uv = me_plane_006.uv_layers.new(name='UVMap')
_uv.uv.foreach_set('vector', [0.0, 0.0, 0.0, 0.0, 0.0, 0.0, 0.0, 0.0, 0.1179, 0.8821, 0.8821, 0.8821, 0.8821, 0.8821, 0.1179, 0.8821, 1.0, 1.0, 0.0, 1.0, 0.0, 1.0, 1.0, 1.0, 0.0, 0.0, 1.0, 0.0, 1.0, 0.0, 0.0, 0.0, 1.0, 0.0, 1.0, 1.0, 1.0, 1.0, 1.0, 0.0, 0.0, 1.0, 0.0, 0.0, 0.0, 0.0, 0.0, 1.0, 0.1179, 0.8821, 0.1179, 0.1179, 0.0, 0.0, 0.0, 1.0, 0.1179, 0.1179, 0.8821, 0.1179, 1.0, 0.0, 0.0, 0.0, 0.8821, 0.1179, 0.8821, 0.8821, 1.0, 1.0, 1.0, 0.0, 0.8821, 0.8821, 0.1179, 0.8821, 0.0, 1.0, 1.0, 1.0, 0.1179, 0.1179, 0.1179, 0.8821, 0.0, 1.0, 0.0, 0.0, 0.8821, 0.1179, 0.1179, 0.1179, 0.0, 0.0, 1.0, 0.0, 0.8821, 0.8821, 0.8821, 0.1179, 1.0, 0.0, 1.0, 1.0, 0.1179, 0.8821, 0.8821, 0.8821, 1.0, 1.0, 0.0, 1.0, 0.0, 0.0, 0.0, 0.0, 0.0, 0.0, 0.0, 0.0, 0.0, 0.0, 0.0, 0.0, 0.0, 0.0, 0.0, 0.0])
me_plane_006.materials.append(mat_material_001)
me_plane_006.use_remesh_fix_poles = True
me_plane_006.use_remesh_preserve_attributes = False
me_plane_006.use_mirror_vertex_groups = False
me_plane_006.update()
me_plane_007 = bpy.data.meshes.new('Plane.007')
me_plane_007.from_pydata([(-0.995, -0.995, 0.0), (0.995, -0.995, 0.0), (-0.995, 0.995, 0.0), (0.995, 0.995, 0.0), (-0.995, -0.995, 2.263), (0.995, -0.995, 2.263), (-0.995, 0.995, 2.263), (0.995, 0.995, 2.263), (-1.209, 1.209, 0.0), (-1.209, -1.209, 0.0), (1.209, -1.209, 0.0), (1.209, 1.209, 0.0), (-1.209, 1.209, 2.263), (-1.209, -1.209, 2.263), (1.209, -1.209, 2.263), (1.209, 1.209, 2.263)], [], [(5, 7, 3, 1), (2, 3, 7, 6), (11, 8, 12, 15), (9, 10, 14, 13), (10, 11, 15, 14), (8, 9, 13, 12), (2, 0, 9, 8), (0, 1, 10, 9), (1, 3, 11, 10), (3, 2, 8, 11), (4, 6, 12, 13), (5, 4, 13, 14), (7, 5, 14, 15), (6, 7, 15, 12), (4, 5, 1, 0), (6, 4, 0, 2)])
_uv = me_plane_007.uv_layers.new(name='UVMap')
_uv.uv.foreach_set('vector', [0.0, 0.0, 0.0, 0.0, 0.0, 0.0, 0.0, 0.0, 0.1179, 0.8821, 0.8821, 0.8821, 0.8821, 0.8821, 0.1179, 0.8821, 1.0, 1.0, 0.0, 1.0, 0.0, 1.0, 1.0, 1.0, 0.0, 0.0, 1.0, 0.0, 1.0, 0.0, 0.0, 0.0, 1.0, 0.0, 1.0, 1.0, 1.0, 1.0, 1.0, 0.0, 0.0, 1.0, 0.0, 0.0, 0.0, 0.0, 0.0, 1.0, 0.1179, 0.8821, 0.1179, 0.1179, 0.0, 0.0, 0.0, 1.0, 0.1179, 0.1179, 0.8821, 0.1179, 1.0, 0.0, 0.0, 0.0, 0.8821, 0.1179, 0.8821, 0.8821, 1.0, 1.0, 1.0, 0.0, 0.8821, 0.8821, 0.1179, 0.8821, 0.0, 1.0, 1.0, 1.0, 0.1179, 0.1179, 0.1179, 0.8821, 0.0, 1.0, 0.0, 0.0, 0.8821, 0.1179, 0.1179, 0.1179, 0.0, 0.0, 1.0, 0.0, 0.8821, 0.8821, 0.8821, 0.1179, 1.0, 0.0, 1.0, 1.0, 0.1179, 0.8821, 0.8821, 0.8821, 1.0, 1.0, 0.0, 1.0, 0.0, 0.0, 0.0, 0.0, 0.0, 0.0, 0.0, 0.0, 0.0, 0.0, 0.0, 0.0, 0.0, 0.0, 0.0, 0.0])
me_plane_007.materials.append(mat_material_001)
me_plane_007.use_remesh_fix_poles = True
me_plane_007.use_remesh_preserve_attributes = False
me_plane_007.use_mirror_vertex_groups = False
me_plane_007.update()
me_plane_009 = bpy.data.meshes.new('Plane.009')
me_plane_009.from_pydata([(-0.995, -0.995, 0.0), (0.995, -0.995, 0.0), (-0.995, 0.995, 0.0), (0.995, 0.995, 0.0), (-0.995, -0.995, 2.263), (0.995, -0.995, 2.263), (-0.995, 0.995, 2.263), (0.995, 0.995, 2.263), (-1.209, 1.209, 0.0), (-1.209, -1.209, 0.0), (1.209, -1.209, 0.0), (1.209, 1.209, 0.0), (-1.209, 1.209, 2.263), (-1.209, -1.209, 2.263), (1.209, -1.209, 2.263), (1.209, 1.209, 2.263)], [], [(5, 7, 3, 1), (2, 3, 7, 6), (11, 8, 12, 15), (9, 10, 14, 13), (10, 11, 15, 14), (8, 9, 13, 12), (2, 0, 9, 8), (0, 1, 10, 9), (1, 3, 11, 10), (3, 2, 8, 11), (4, 6, 12, 13), (5, 4, 13, 14), (7, 5, 14, 15), (6, 7, 15, 12), (4, 5, 1, 0), (6, 4, 0, 2)])
_uv = me_plane_009.uv_layers.new(name='UVMap')
_uv.uv.foreach_set('vector', [0.0, 0.0, 0.0, 0.0, 0.0, 0.0, 0.0, 0.0, 0.1179, 0.8821, 0.8821, 0.8821, 0.8821, 0.8821, 0.1179, 0.8821, 1.0, 1.0, 0.0, 1.0, 0.0, 1.0, 1.0, 1.0, 0.0, 0.0, 1.0, 0.0, 1.0, 0.0, 0.0, 0.0, 1.0, 0.0, 1.0, 1.0, 1.0, 1.0, 1.0, 0.0, 0.0, 1.0, 0.0, 0.0, 0.0, 0.0, 0.0, 1.0, 0.1179, 0.8821, 0.1179, 0.1179, 0.0, 0.0, 0.0, 1.0, 0.1179, 0.1179, 0.8821, 0.1179, 1.0, 0.0, 0.0, 0.0, 0.8821, 0.1179, 0.8821, 0.8821, 1.0, 1.0, 1.0, 0.0, 0.8821, 0.8821, 0.1179, 0.8821, 0.0, 1.0, 1.0, 1.0, 0.1179, 0.1179, 0.1179, 0.8821, 0.0, 1.0, 0.0, 0.0, 0.8821, 0.1179, 0.1179, 0.1179, 0.0, 0.0, 1.0, 0.0, 0.8821, 0.8821, 0.8821, 0.1179, 1.0, 0.0, 1.0, 1.0, 0.1179, 0.8821, 0.8821, 0.8821, 1.0, 1.0, 0.0, 1.0, 0.0, 0.0, 0.0, 0.0, 0.0, 0.0, 0.0, 0.0, 0.0, 0.0, 0.0, 0.0, 0.0, 0.0, 0.0, 0.0])
me_plane_009.materials.append(mat_material_001)
me_plane_009.use_remesh_fix_poles = True
me_plane_009.use_remesh_preserve_attributes = False
me_plane_009.use_mirror_vertex_groups = False
me_plane_009.update()
me_cube_003 = bpy.data.meshes.new('Cube.003')
me_cube_003.from_pydata([(-0.9305, -0.4543, -1.898), (-0.9305, -0.4543, 1.898), (-0.05419, -0.377, -1.898), (-0.05419, -0.377, 1.898), (0.4044, -1.789, -1.898), (0.4044, -1.789, 1.898), (0.4817, -0.9129, -1.898), (0.4817, -0.9129, 1.898)], [], [(0, 1, 3, 2), (2, 3, 7, 6), (6, 7, 5, 4), (4, 5, 1, 0), (2, 6, 4, 0), (7, 3, 1, 5)])
_uv = me_cube_003.uv_layers.new(name='UVMap')
_uv.uv.foreach_set('vector', [0.375, 0.0, 0.625, 0.0, 0.625, 0.25, 0.375, 0.25, 0.375, 0.25, 0.625, 0.25, 0.625, 0.5, 0.375, 0.5, 0.375, 0.5, 0.625, 0.5, 0.625, 0.75, 0.375, 0.75, 0.375, 0.75, 0.625, 0.75, 0.625, 1.0, 0.375, 1.0, 0.125, 0.5, 0.375, 0.5, 0.375, 0.75, 0.125, 0.75, 0.625, 0.5, 0.875, 0.5, 0.875, 0.75, 0.625, 0.75])
me_cube_003.use_remesh_fix_poles = True
me_cube_003.use_remesh_preserve_attributes = False
me_cube_003.use_mirror_vertex_groups = False
me_cube_003.update()
me_cube_004 = bpy.data.meshes.new('Cube.004')
me_cube_004.from_pydata([(0.2587, -0.6501, -1.0), (0.2587, -0.6501, 1.0), (-1.156, 0.7641, -1.0), (-1.156, 0.7641, 1.0), (1.209, 0.3002, -1.0), (1.209, 0.3002, 1.0), (-0.2052, 1.714, -1.0), (-0.2052, 1.714, 1.0)], [], [(0, 1, 3, 2), (2, 3, 7, 6), (6, 7, 5, 4), (4, 5, 1, 0), (2, 6, 4, 0), (7, 3, 1, 5)])
_uv = me_cube_004.uv_layers.new(name='UVMap')
_uv.uv.foreach_set('vector', [0.375, 0.0, 0.625, 0.0, 0.625, 0.25, 0.375, 0.25, 0.375, 0.25, 0.625, 0.25, 0.625, 0.5, 0.375, 0.5, 0.375, 0.5, 0.625, 0.5, 0.625, 0.75, 0.375, 0.75, 0.375, 0.75, 0.625, 0.75, 0.625, 1.0, 0.375, 1.0, 0.125, 0.5, 0.375, 0.5, 0.375, 0.75, 0.125, 0.75, 0.625, 0.5, 0.875, 0.5, 0.875, 0.75, 0.625, 0.75])
me_cube_004.use_remesh_fix_poles = True
me_cube_004.use_remesh_preserve_attributes = False
me_cube_004.use_mirror_vertex_groups = False
me_cube_004.update()
me_plane_011 = bpy.data.meshes.new('Plane.011')
me_plane_011.from_pydata([(-0.995, -0.995, 0.0), (0.995, -0.995, 0.0), (-0.995, 0.995, 0.0), (0.995, 0.995, 0.0), (-0.995, -0.995, 2.263), (0.995, -0.995, 2.263), (-0.995, 0.995, 2.263), (0.995, 0.995, 2.263), (-1.209, 1.209, 0.0), (-1.209, -1.209, 0.0), (1.209, -1.209, 0.0), (1.209, 1.209, 0.0), (-1.209, 1.209, 2.263), (-1.209, -1.209, 2.263), (1.209, -1.209, 2.263), (1.209, 1.209, 2.263)], [], [(5, 7, 3, 1), (2, 3, 7, 6), (11, 8, 12, 15), (9, 10, 14, 13), (10, 11, 15, 14), (8, 9, 13, 12), (2, 0, 9, 8), (0, 1, 10, 9), (1, 3, 11, 10), (3, 2, 8, 11), (4, 6, 12, 13), (5, 4, 13, 14), (7, 5, 14, 15), (6, 7, 15, 12), (4, 5, 1, 0), (6, 4, 0, 2)])
_uv = me_plane_011.uv_layers.new(name='UVMap')
_uv.uv.foreach_set('vector', [0.0, 0.0, 0.0, 0.0, 0.0, 0.0, 0.0, 0.0, 0.1179, 0.8821, 0.8821, 0.8821, 0.8821, 0.8821, 0.1179, 0.8821, 1.0, 1.0, 0.0, 1.0, 0.0, 1.0, 1.0, 1.0, 0.0, 0.0, 1.0, 0.0, 1.0, 0.0, 0.0, 0.0, 1.0, 0.0, 1.0, 1.0, 1.0, 1.0, 1.0, 0.0, 0.0, 1.0, 0.0, 0.0, 0.0, 0.0, 0.0, 1.0, 0.1179, 0.8821, 0.1179, 0.1179, 0.0, 0.0, 0.0, 1.0, 0.1179, 0.1179, 0.8821, 0.1179, 1.0, 0.0, 0.0, 0.0, 0.8821, 0.1179, 0.8821, 0.8821, 1.0, 1.0, 1.0, 0.0, 0.8821, 0.8821, 0.1179, 0.8821, 0.0, 1.0, 1.0, 1.0, 0.1179, 0.1179, 0.1179, 0.8821, 0.0, 1.0, 0.0, 0.0, 0.8821, 0.1179, 0.1179, 0.1179, 0.0, 0.0, 1.0, 0.0, 0.8821, 0.8821, 0.8821, 0.1179, 1.0, 0.0, 1.0, 1.0, 0.1179, 0.8821, 0.8821, 0.8821, 1.0, 1.0, 0.0, 1.0, 0.0, 0.0, 0.0, 0.0, 0.0, 0.0, 0.0, 0.0, 0.0, 0.0, 0.0, 0.0, 0.0, 0.0, 0.0, 0.0])
me_plane_011.materials.append(mat_material_001)
me_plane_011.use_remesh_fix_poles = True
me_plane_011.use_remesh_preserve_attributes = False
me_plane_011.use_mirror_vertex_groups = False
me_plane_011.update()
me_cube_005 = bpy.data.meshes.new('Cube.005')
me_cube_005.from_pydata([(0.2587, -0.6501, -1.0), (0.2587, -0.6501, 1.0), (-1.156, 0.7641, -1.0), (-1.156, 0.7641, 1.0), (1.209, 0.3002, -1.0), (1.209, 0.3002, 1.0), (-0.2052, 1.714, -1.0), (-0.2052, 1.714, 1.0)], [], [(0, 1, 3, 2), (2, 3, 7, 6), (6, 7, 5, 4), (4, 5, 1, 0), (2, 6, 4, 0), (7, 3, 1, 5)])
_uv = me_cube_005.uv_layers.new(name='UVMap')
_uv.uv.foreach_set('vector', [0.375, 0.0, 0.625, 0.0, 0.625, 0.25, 0.375, 0.25, 0.375, 0.25, 0.625, 0.25, 0.625, 0.5, 0.375, 0.5, 0.375, 0.5, 0.625, 0.5, 0.625, 0.75, 0.375, 0.75, 0.375, 0.75, 0.625, 0.75, 0.625, 1.0, 0.375, 1.0, 0.125, 0.5, 0.375, 0.5, 0.375, 0.75, 0.125, 0.75, 0.625, 0.5, 0.875, 0.5, 0.875, 0.75, 0.625, 0.75])
me_cube_005.use_remesh_fix_poles = True
me_cube_005.use_remesh_preserve_attributes = False
me_cube_005.use_mirror_vertex_groups = False
me_cube_005.update()
me_plane_013 = bpy.data.meshes.new('Plane.013')
me_plane_013.from_pydata([(-1.191, -1.191, 0.0), (1.191, -1.191, 0.0), (0.0, -1.191, 0.0), (0.0, 1.191, 0.0)], [], [(2, 3, 0), (1, 3, 2)])
_uv = me_plane_013.uv_layers.new(name='UVMap')
_uv.uv.foreach_set('vector', [0.0, 0.0, 0.0, 0.0, 0.0, 0.0, 0.0, 0.0, 0.0, 0.0, 0.0, 0.0])
me_plane_013.materials.append(mat_material_001)
me_plane_013.use_remesh_fix_poles = True
me_plane_013.use_remesh_preserve_attributes = False
me_plane_013.use_mirror_vertex_groups = False
me_plane_013.update()
me_plane_014 = bpy.data.meshes.new('Plane.014')
me_plane_014.from_pydata([(0.3773, -1.074, 0.0), (0.5148, 0.3016, 0.0), (0.709, 0.04273, 0.0), (0.4323, 1.301, 0.0), (0.2058, 1.179, 0.0), (0.1168, 1.001, 0.0), (-0.9956, 0.2005, 0.0), (-1.13, -0.007427, 0.0), (-0.8921, -0.2509, 0.0), (-0.9164, -0.4621, 0.0), (-0.7343, -0.6085, 0.0), (-0.7109, -0.8262, 0.0), (-0.5402, -0.937, 0.0), (-0.4916, -1.069, 0.0), (0.5981, -0.9863, 0.0), (0.6867, -0.5922, 0.0), (0.7727, -0.9165, 0.0), (1.108, -0.9349, 0.0), (1.229, -0.6219, 0.0), (0.9685, -0.4101, 0.0), (0.7967, -0.4569, 0.0), (0.9685, -0.3478, 0.0), (1.113, -0.4606, 0.0), (0.991, -0.09357, 0.0), (0.8435, -0.07531, 0.0), (1.145, -0.1114, 0.0), (0.7517, -0.9532, 0.0), (1.025, -0.9672, 0.0), (1.013, -1.058, 0.0), (0.7574, -1.038, 0.0), (0.7914, -0.06635, 0.0), (0.7434, -0.4862, 0.0), (0.6165, -0.5693, 0.0), (0.7216, -0.9231, 0.0), (0.8456, -0.827, 0.0), (0.7944, -0.6338, 0.0), (1.045, -0.8379, 0.0), (1.117, -0.6515, 0.0), (0.9622, -0.5254, 0.0), (-0.0254, 0.3988, 0.0), (0.1107, 0.5728, 0.0), (0.06626, 0.4673, 0.0)], [], [(20, 21, 23, 24), (25, 23, 21, 22), (27, 28, 29, 26), (15, 16, 34, 35), (18, 19, 38, 37), (16, 17, 36, 34), (19, 15, 35, 38), (17, 18, 37, 36), (14, 33, 32, 31, 30, 2, 1, 3, 4, 5, 40, 41, 39, 6, 7, 8, 9, 10, 11, 12, 13, 0)])
_uv = me_plane_014.uv_layers.new(name='UVMap')
_uv.uv.foreach_set('vector', [0.0, 0.0, 0.0, 0.0, 0.0, 0.0, 0.0, 0.0, 0.0, 0.0, 0.0, 0.0, 0.0, 0.0, 0.0, 0.0, 0.0, 0.0, 0.0, 0.0, 0.0, 0.0, 0.0, 0.0, 0.0, 0.0, 0.0, 0.0, 0.0, 0.0, 0.0, 0.0, 0.0, 0.0, 0.0, 0.0, 0.0, 0.0, 0.0, 0.0, 0.0, 0.0, 0.0, 0.0, 0.0, 0.0, 0.0, 0.0, 0.0, 0.0, 0.0, 0.0, 0.0, 0.0, 0.0, 0.0, 0.0, 0.0, 0.0, 0.0, 0.0, 0.0, 0.0, 0.0, 0.0, 0.0, 0.0, 0.0, 0.0, 0.0, 0.0, 0.0, 0.0, 0.0, 0.0, 0.0, 0.0, 0.0, 0.0, 0.0, 0.0, 0.0, 0.0, 0.0, 0.0, 0.0, 0.0, 0.0, 0.0, 0.0, 0.0, 0.0, 0.0, 0.0, 0.0, 0.0, 0.0, 0.0, 0.0, 0.0, 0.0, 0.0, 0.0, 0.0, 0.0, 0.0, 0.0, 0.0])
me_plane_014.materials.append(mat_material_001)
me_plane_014.use_remesh_fix_poles = True
me_plane_014.use_remesh_preserve_attributes = False
me_plane_014.use_mirror_vertex_groups = False
me_plane_014.update()
me_circle_001 = bpy.data.meshes.new('Circle.001')
me_circle_001.from_pydata([(0.0, 0.8496, 0.0), (-0.4955, 0.5635, 0.0), (-0.4955, -0.008637, 0.0), (5.002e-08, -0.8281, 0.0), (0.4955, -0.008637, 0.0), (0.4955, 0.5635, 0.0), (4.081e-09, 0.5074, 0.0), (-0.1991, 0.3924, 0.0), (-0.1991, 0.1625, 0.0), (2.418e-08, 0.04752, 0.0), (0.1991, 0.1625, 0.0), (0.1991, 0.3924, 0.0)], [], [(0, 5, 11, 6), (4, 3, 9, 10), (2, 1, 7, 8), (5, 4, 10, 11), (3, 2, 8, 9), (1, 0, 6, 7)])
_uv = me_circle_001.uv_layers.new(name='UVMap')
_uv.uv.foreach_set('vector', [0.0, 0.0, 0.0, 0.0, 0.0, 0.0, 0.0, 0.0, 0.0, 0.0, 0.0, 0.0, 0.0, 0.0, 0.0, 0.0, 0.0, 0.0, 0.0, 0.0, 0.0, 0.0, 0.0, 0.0, 0.0, 0.0, 0.0, 0.0, 0.0, 0.0, 0.0, 0.0, 0.0, 0.0, 0.0, 0.0, 0.0, 0.0, 0.0, 0.0, 0.0, 0.0, 0.0, 0.0, 0.0, 0.0, 0.0, 0.0])
me_circle_001.materials.append(mat_material_001)
me_circle_001.use_remesh_fix_poles = True
me_circle_001.use_remesh_preserve_attributes = False
me_circle_001.use_mirror_vertex_groups = False
me_circle_001.update()
me_plane_018 = bpy.data.meshes.new('Plane.018')
me_plane_018.from_pydata([(-0.7104, -0.567, 0.0), (0.7214, -0.567, 0.0), (-0.7104, 0.5499, 0.0), (0.5972, 0.4303, 0.0), (-0.5861, 0.4303, 0.0), (0.5972, -0.444, 0.0), (-0.5861, -0.444, 0.0), (0.7214, 0.5499, 0.0), (-0.5196, -0.3808, 0.0), (-0.5196, -0.1418, 0.0), (-0.3181, -0.2653, 0.0), (0.3791, 0.01407, 0.0), (0.5123, -0.07392, 0.0), (0.5123, -0.3823, 0.0), (-0.2687, 0.3077, 0.0), (-0.3989, 0.2326, 0.0), (-0.3989, 0.0822, 0.0), (-0.2687, 0.007023, 0.0), (-0.1385, 0.0822, 0.0), (-0.1385, 0.2326, 0.0)], [], [(2, 0, 6, 4), (6, 0, 1, 5), (7, 2, 4, 3), (1, 7, 3, 5), (9, 10, 11, 12, 13, 8), (15, 16, 17, 18, 19, 14)])
_uv = me_plane_018.uv_layers.new(name='UVMap')
_uv.uv.foreach_set('vector', [0.0, 0.0, 0.0, 0.0, 0.0, 0.0, 0.0, 0.0, 0.0, 0.0, 0.0, 0.0, 0.0, 0.0, 0.0, 0.0, 0.0, 0.0, 0.0, 0.0, 0.0, 0.0, 0.0, 0.0, 0.0, 0.0, 0.0, 0.0, 0.0, 0.0, 0.0, 0.0, 0.0, 0.0, 0.0, 0.0, 0.0, 0.0, 0.0, 0.0, 0.0, 0.0, 0.0, 0.0, 0.0, 0.0, 0.0, 0.0, 0.0, 0.0, 0.0, 0.0, 0.0, 0.0, 0.0, 0.0])
me_plane_018.materials.append(mat_material_001)
me_plane_018.use_remesh_fix_poles = True
me_plane_018.use_remesh_preserve_attributes = False
me_plane_018.use_mirror_vertex_groups = False
me_plane_018.update()
me_plane_019 = bpy.data.meshes.new('Plane.019')
me_plane_019.from_pydata([(0.1358, 0.4978, 0.0), (0.1263, 0.6419, 0.0), (0.05294, 0.7981, 0.0), (2.23e-09, 0.4978, 0.0), (-0.1358, 0.4978, 0.0), (-0.1263, 0.6419, 0.0), (-0.05294, 0.7981, 0.0), (2.23e-09, 0.7981, 0.0), (0.4579, 0.2519, 0.0), (0.5531, 0.3605, 0.0), (0.6116, 0.5228, 0.0), (0.3619, 0.3479, 0.0), (0.2659, 0.4439, 0.0), (0.3744, 0.5391, 0.0), (0.5368, 0.5977, 0.0), (0.5742, 0.5602, 0.0), (0.5118, -0.1497, 0.0), (0.6558, -0.1403, 0.0), (0.812, -0.0669, 0.0), (0.5118, -0.01395, 0.0), (0.5118, 0.1218, 0.0), (0.6558, 0.1124, 0.0), (0.812, 0.03899, 0.0), (0.812, -0.01395, 0.0), (0.2659, -0.4718, 0.0), (0.3744, -0.567, 0.0), (0.5368, -0.6256, 0.0), (0.3619, -0.3758, 0.0), (0.4579, -0.2798, 0.0), (0.5531, -0.3884, 0.0), (0.6116, -0.5507, 0.0), (0.5742, -0.5881, 0.0), (-0.1358, -0.5257, 0.0), (-0.1263, -0.6698, 0.0), (-0.05294, -0.826, 0.0), (2.23e-09, -0.5257, 0.0), (0.1358, -0.5257, 0.0), (0.1263, -0.6698, 0.0), (0.05294, -0.826, 0.0), (2.23e-09, -0.826, 0.0), (-0.4579, -0.2798, 0.0), (-0.5531, -0.3884, 0.0), (-0.6116, -0.5507, 0.0), (-0.3619, -0.3758, 0.0), (-0.2659, -0.4718, 0.0), (-0.3744, -0.567, 0.0), (-0.5368, -0.6256, 0.0), (-0.5742, -0.5881, 0.0), (-0.5118, 0.1218, 0.0), (-0.6558, 0.1124, 0.0), (-0.812, 0.03899, 0.0), (-0.5118, -0.01395, 0.0), (-0.5118, -0.1497, 0.0), (-0.6558, -0.1403, 0.0), (-0.812, -0.0669, 0.0), (-0.812, -0.01395, 0.0), (-0.2659, 0.4439, 0.0), (-0.3744, 0.5391, 0.0), (-0.5368, 0.5977, 0.0), (-0.3619, 0.3479, 0.0), (-0.4579, 0.2519, 0.0), (-0.5531, 0.3605, 0.0), (-0.6116, 0.5228, 0.0), (-0.5742, 0.5602, 0.0), (0.1358, 0.4978, 0.0), (0.1263, 0.6419, 0.0), (0.05294, 0.7981, 0.0), (2.23e-09, 0.4978, 0.0), (-0.1358, 0.4978, 0.0), (-0.1263, 0.6419, 0.0), (-0.05294, 0.7981, 0.0), (2.23e-09, 0.7981, 0.0), (6.622e-09, 0.3402, 0.0), (-0.2504, 0.2364, 0.0), (-0.3541, -0.01395, 0.0), (-0.2504, -0.2644, 0.0), (3.758e-08, -0.3681, 0.0), (0.2504, -0.2644, 0.0), (0.3541, -0.01395, 0.0), (0.2504, 0.2364, 0.0)], [], [(0, 1, 2, 7, 3), (4, 3, 7, 6, 5), (8, 9, 10, 15, 11), (12, 11, 15, 14, 13), (16, 17, 18, 23, 19), (20, 19, 23, 22, 21), (24, 25, 26, 31, 27), (28, 27, 31, 30, 29), (32, 33, 34, 39, 35), (36, 35, 39, 38, 37), (40, 41, 42, 47, 43), (44, 43, 47, 46, 45), (48, 49, 50, 55, 51), (52, 51, 55, 54, 53), (56, 57, 58, 63, 59), (60, 59, 63, 62, 61), (64, 65, 66, 71, 67), (68, 67, 71, 70, 69), (11, 12, 64, 67, 72, 79, 78, 77, 76, 35, 36, 24, 27, 28, 16, 19, 20, 8), (35, 76, 75, 74, 73, 72, 67, 68, 56, 59, 60, 48, 51, 52, 40, 43, 44, 32)])
_uv = me_plane_019.uv_layers.new(name='UVMap')
_uv.uv.foreach_set('vector', [0.0, 0.0, 0.0, 0.0, 0.0, 0.0, 0.0, 0.0, 0.0, 0.0, 0.0, 0.0, 0.0, 0.0, 0.0, 0.0, 0.0, 0.0, 0.0, 0.0, 0.0, 0.0, 0.0, 0.0, 0.0, 0.0, 0.0, 0.0, 0.0, 0.0, 0.0, 0.0, 0.0, 0.0, 0.0, 0.0, 0.0, 0.0, 0.0, 0.0, 0.0, 0.0, 0.0, 0.0, 0.0, 0.0, 0.0, 0.0, 0.0, 0.0, 0.0, 0.0, 0.0, 0.0, 0.0, 0.0, 0.0, 0.0, 0.0, 0.0, 0.0, 0.0, 0.0, 0.0, 0.0, 0.0, 0.0, 0.0, 0.0, 0.0, 0.0, 0.0, 0.0, 0.0, 0.0, 0.0, 0.0, 0.0, 0.0, 0.0, 0.0, 0.0, 0.0, 0.0, 0.0, 0.0, 0.0, 0.0, 0.0, 0.0, 0.0, 0.0, 0.0, 0.0, 0.0, 0.0, 0.0, 0.0, 0.0, 0.0, 0.0, 0.0, 0.0, 0.0, 0.0, 0.0, 0.0, 0.0, 0.0, 0.0, 0.0, 0.0, 0.0, 0.0, 0.0, 0.0, 0.0, 0.0, 0.0, 0.0, 0.0, 0.0, 0.0, 0.0, 0.0, 0.0, 0.0, 0.0, 0.0, 0.0, 0.0, 0.0, 0.0, 0.0, 0.0, 0.0, 0.0, 0.0, 0.0, 0.0, 0.0, 0.0, 0.0, 0.0, 0.0, 0.0, 0.0, 0.0, 0.0, 0.0, 0.0, 0.0, 0.0, 0.0, 0.0, 0.0, 0.0, 0.0, 0.0, 0.0, 0.0, 0.0, 0.0, 0.0, 0.0, 0.0, 0.0, 0.0, 0.0, 0.0, 0.0, 0.0, 0.0, 0.0, 0.0, 0.0, 0.0, 0.0, 0.0, 0.0, 0.0, 0.0, 0.0, 0.0, 0.0, 0.0, 0.0, 0.0, 0.0, 0.0, 0.0, 0.0, 0.0, 0.0, 0.0, 0.0, 0.0, 0.0, 0.0, 0.0, 0.0, 0.0, 0.0, 0.0, 0.0, 0.0, 0.0, 0.0, 0.0, 0.0, 0.0, 0.0, 0.0, 0.0, 0.0, 0.0, 0.0, 0.0, 0.0, 0.0, 0.0, 0.0, 0.0, 0.0, 0.0, 0.0, 0.0, 0.0, 0.0, 0.0, 0.0, 0.0, 0.0, 0.0, 0.0, 0.0, 0.0, 0.0, 0.0, 0.0, 0.0, 0.0, 0.0, 0.0, 0.0, 0.0, 0.0, 0.0, 0.0, 0.0, 0.0, 0.0])
me_plane_019.materials.append(mat_material_001)
me_plane_019.use_remesh_fix_poles = True
me_plane_019.use_remesh_preserve_attributes = False
me_plane_019.use_mirror_vertex_groups = False
me_plane_019.update()
me_plane_020 = bpy.data.meshes.new('Plane.020')
me_plane_020.from_pydata([(-0.6667, -0.6667, 0.0), (0.6667, -0.6667, 0.0), (-0.6667, 0.6667, 0.0), (0.6667, 0.6667, 0.0), (0.3155, 0.8586, 0.0), (0.1184, 0.7448, 0.0), (0.1184, 0.5172, 0.0), (0.3155, 0.4034, 0.0), (-0.4972, 0.7448, 0.0), (0.5126, 0.7448, 0.0), (0.3155, 0.7709, 0.0), (0.1944, 0.7009, 0.0), (0.1944, 0.5611, 0.0), (0.3155, 0.4911, 0.0), (-0.3001, 0.8586, 0.0), (0.4366, 0.7009, 0.0), (0.5127, 0.7009, 0.0), (-0.4972, 0.5172, 0.0), (-0.3001, 0.4034, 0.0), (-0.103, 0.7448, 0.0), (-0.3001, 0.7709, 0.0), (-0.4213, 0.7009, 0.0), (-0.4213, 0.5611, 0.0), (-0.3001, 0.4911, 0.0), (-0.179, 0.7009, 0.0), (-0.1029, 0.7009, 0.0), (-0.6667, 0.2931, 0.0), (0.6667, 0.2931, 0.0), (0.5508, -0.6667, 0.0), (-0.5282, 0.4889, 0.0), (0.5508, 0.2931, 0.0), (-0.6667, -0.5315, 0.0), (0.6667, -0.5315, 0.0), (0.5508, -0.5315, 0.0), (-0.5282, 0.6667, 0.0), (-0.5476, 0.2931, 0.0), (-0.5476, -0.6667, 0.0), (-0.5476, -0.5315, 0.0), (-0.2796, 0.3559, 0.0), (-0.2796, 0.5167, 0.0), (-0.389, 0.5743, 0.0), (-0.3875, 0.6667, 0.0), (0.0903, 0.4889, 0.0), (0.0903, 0.6667, 0.0), (0.3389, 0.3559, 0.0), (0.3389, 0.5167, 0.0), (0.2295, 0.5743, 0.0), (0.231, 0.6667, 0.0), (0.2305, 0.6358, 0.0), (0.5486, 0.6166, 0.0), (0.5582, 0.2987, 0.0), (0.5582, -0.5371, 0.0), (-0.555, 0.2987, 0.0), (-0.555, -0.5371, 0.0), (-0.3695, 0.2987, 0.0), (-0.1839, 0.2987, 0.0), (0.00161, 0.2987, 0.0), (0.1872, 0.2987, 0.0), (0.3727, 0.2987, 0.0), (-0.3695, -0.5371, 0.0), (-0.1839, -0.5371, 0.0), (0.00161, -0.5371, 0.0), (0.1872, -0.5371, 0.0), (0.3727, -0.5371, 0.0), (0.5582, -0.3281, 0.0), (0.5582, -0.1192, 0.0), (0.5582, 0.08977, 0.0), (-0.555, 0.08977, 0.0), (-0.555, -0.1192, 0.0), (-0.555, -0.3281, 0.0), (0.3727, -0.3281, 0.0), (0.3727, -0.1192, 0.0), (0.3727, 0.08977, 0.0), (0.1872, -0.3281, 0.0), (0.1872, -0.1192, 0.0), (0.1872, 0.08977, 0.0), (0.00161, -0.3281, 0.0), (0.00161, -0.1192, 0.0), (0.00161, 0.08977, 0.0), (-0.1839, -0.3281, 0.0), (-0.1839, -0.1192, 0.0), (-0.1839, 0.08977, 0.0), (-0.3695, -0.3281, 0.0), (-0.3695, -0.1192, 0.0), (-0.3695, 0.08977, 0.0), (0.00161, -0.1192, 0.0), (0.00161, 0.08977, 0.0), (-0.1839, -0.1192, 0.0), (-0.1839, 0.08977, 0.0)], [(55, 56), (57, 58), (59, 60), (61, 62), (65, 66), (68, 69)], [(5, 6, 7, 13, 12, 11, 10, 15, 16, 9, 4), (8, 17, 18, 23, 22, 21, 20, 24, 25, 19, 14), (33, 32, 27, 30), (36, 28, 33, 37), (28, 1, 32, 33), (0, 36, 37, 31), (31, 37, 35, 26), (39, 40, 41, 43), (38, 39, 43, 42), (49, 48, 47, 3), (30, 49, 3, 27), (44, 45, 49, 30), (45, 46, 48, 49), (29, 34, 2, 26), (38, 29, 26, 35), (44, 30, 35, 38), (44, 38, 42), (66, 72, 58, 50), (75, 78, 56, 57), (81, 84, 54, 55), (79, 82, 83, 80), (61, 60, 79, 76), (77, 78, 81, 80), (73, 76, 77, 74), (63, 62, 73, 70), (71, 74, 75, 72), (64, 70, 71, 65), (59, 53, 69, 82), (83, 68, 67, 84), (85, 87, 88, 86), (80, 81, 88, 87), (81, 78, 86, 88), (78, 77, 85, 86), (77, 80, 87, 85), (52, 54, 84, 67), (51, 63, 70, 64)])
_uv = me_plane_020.uv_layers.new(name='UVMap')
_uv.uv.foreach_set('vector', [0.0, 0.0, 0.0, 0.0, 0.0, 0.0, 0.0, 0.0, 0.0, 0.0, 0.0, 0.0, 0.0, 0.0, 0.0, 0.0, 0.0, 0.0, 0.0, 0.0, 0.0, 0.0, 0.0, 0.0, 0.0, 0.0, 0.0, 0.0, 0.0, 0.0, 0.0, 0.0, 0.0, 0.0, 0.0, 0.0, 0.0, 0.0, 0.0, 0.0, 0.0, 0.0, 0.0, 0.0, 0.5, 0.25, 1.0, 0.25, 1.0, 0.5, 0.5, 0.5, 0.25, 0.0, 0.5, 0.0, 0.5, 0.25, 0.25, 0.25, 0.5, 0.0, 1.0, 0.0, 1.0, 0.25, 0.5, 0.25, 0.0, 0.0, 0.25, 0.0, 0.25, 0.25, 0.0, 0.25, 0.0, 0.25, 0.25, 0.25, 0.25, 0.5, 0.0, 0.5, 0.0, 0.0, 0.0, 0.0, 0.0, 0.0, 0.0, 0.0, 0.0, 0.0, 0.0, 0.0, 0.0, 0.0, 0.0, 0.0, 0.0, 0.0, 0.0, 0.0, 0.0, 0.0, 0.0, 0.0, 0.0, 0.0, 0.0, 0.0, 0.0, 0.0, 0.0, 0.0, 0.0, 0.0, 0.0, 0.0, 0.0, 0.0, 0.0, 0.0, 0.0, 0.0, 0.0, 0.0, 0.0, 0.0, 0.0, 0.0, 0.0, 0.0, 0.0, 0.0, 0.0, 0.0, 0.0, 0.0, 0.0, 0.0, 0.0, 0.0, 0.0, 0.0, 0.0, 0.0, 0.0, 0.0, 0.0, 0.0, 0.0, 0.0, 0.0, 0.0, 0.0, 0.0, 0.0, 0.0, 0.0, 0.0, 0.0, 0.0, 0.0, 0.0, 0.0, 0.0, 0.0, 0.0, 0.0, 0.0, 0.0, 0.0, 0.0, 0.0, 0.0, 0.0, 0.0, 0.0, 0.0, 0.0, 0.0, 0.0, 0.0, 0.0, 0.0, 0.0, 0.0, 0.0, 0.0, 0.0, 0.0, 0.0, 0.0, 0.0, 0.0, 0.0, 0.0, 0.0, 0.0, 0.0, 0.0, 0.0, 0.0, 0.0, 0.0, 0.0, 0.0, 0.0, 0.0, 0.0, 0.0, 0.0, 0.0, 0.0, 0.0, 0.0, 0.0, 0.0, 0.0, 0.0, 0.0, 0.0, 0.0, 0.0, 0.0, 0.0, 0.0, 0.0, 0.0, 0.0, 0.0, 0.0, 0.0, 0.0, 0.0, 0.0, 0.0, 0.0, 0.0, 0.0, 0.0, 0.0, 0.0, 0.0, 0.0, 0.0, 0.0, 0.0, 0.0, 0.0, 0.0, 0.0, 0.0, 0.0, 0.0, 0.0, 0.0, 0.0, 0.0, 0.0, 0.0, 0.0, 0.0, 0.0, 0.0, 0.0, 0.0, 0.0, 0.0, 0.0, 0.0, 0.0, 0.0, 0.0, 0.0, 0.0, 0.0, 0.0, 0.0, 0.0, 0.0, 0.0, 0.0, 0.0, 0.0, 0.0, 0.0, 0.0, 0.0, 0.0, 0.0, 0.0, 0.0, 0.0, 0.0, 0.0, 0.0, 0.0, 0.0, 0.0, 0.0, 0.0, 0.0, 0.0, 0.0, 0.0, 0.0, 0.0, 0.0, 0.0, 0.0, 0.0])
me_plane_020.materials.append(mat_material_001)
me_plane_020.use_remesh_fix_poles = True
me_plane_020.use_remesh_preserve_attributes = False
me_plane_020.use_mirror_vertex_groups = False
me_plane_020.update()
me_plane_021 = bpy.data.meshes.new('Plane.021')
me_plane_021.from_pydata([(0.3773, -1.074, 0.0), (0.5679, 0.3911, 0.0), (0.7442, 0.1103, 0.0), (0.284, 0.5844, 0.0), (-0.9956, 0.2005, 0.0), (-1.13, -0.007427, 0.0), (-0.8921, -0.2509, 0.0), (-0.9164, -0.4621, 0.0), (-0.7343, -0.6085, 0.0), (-0.7109, -0.8262, 0.0), (-0.5402, -0.937, 0.0), (-0.4916, -1.069, 0.0), (0.5981, -0.9863, 0.0), (0.6867, -0.5922, 0.0), (0.7727, -0.9165, 0.0), (1.108, -0.9349, 0.0), (1.229, -0.6219, 0.0), (0.9685, -0.4101, 0.0), (0.7967, -0.4569, 0.0), (0.9685, -0.3478, 0.0), (1.113, -0.4606, 0.0), (0.991, -0.09357, 0.0), (0.8435, -0.07531, 0.0), (1.145, -0.1114, 0.0), (0.7517, -0.9532, 0.0), (1.025, -0.9672, 0.0), (1.013, -1.058, 0.0), (0.7574, -1.038, 0.0), (0.7914, -0.06635, 0.0), (0.7434, -0.4862, 0.0), (0.6165, -0.5693, 0.0), (0.7216, -0.9231, 0.0), (0.8456, -0.827, 0.0), (0.7944, -0.6338, 0.0), (1.045, -0.8379, 0.0), (1.117, -0.6515, 0.0), (0.9622, -0.5254, 0.0), (-0.0254, 0.3988, 0.0)], [], [(18, 19, 21, 22), (23, 21, 19, 20), (25, 26, 27, 24), (13, 14, 32, 33), (16, 17, 36, 35), (14, 15, 34, 32), (17, 13, 33, 36), (15, 16, 35, 34), (12, 31, 30, 29, 28, 2, 1, 3, 37, 4, 5, 6, 7, 8, 9, 10, 11, 0)])
_uv = me_plane_021.uv_layers.new(name='UVMap')
_uv.uv.foreach_set('vector', [0.0, 0.0, 0.0, 0.0, 0.0, 0.0, 0.0, 0.0, 0.0, 0.0, 0.0, 0.0, 0.0, 0.0, 0.0, 0.0, 0.0, 0.0, 0.0, 0.0, 0.0, 0.0, 0.0, 0.0, 0.0, 0.0, 0.0, 0.0, 0.0, 0.0, 0.0, 0.0, 0.0, 0.0, 0.0, 0.0, 0.0, 0.0, 0.0, 0.0, 0.0, 0.0, 0.0, 0.0, 0.0, 0.0, 0.0, 0.0, 0.0, 0.0, 0.0, 0.0, 0.0, 0.0, 0.0, 0.0, 0.0, 0.0, 0.0, 0.0, 0.0, 0.0, 0.0, 0.0, 0.0, 0.0, 0.0, 0.0, 0.0, 0.0, 0.0, 0.0, 0.0, 0.0, 0.0, 0.0, 0.0, 0.0, 0.0, 0.0, 0.0, 0.0, 0.0, 0.0, 0.0, 0.0, 0.0, 0.0, 0.0, 0.0, 0.0, 0.0, 0.0, 0.0, 0.0, 0.0, 0.0, 0.0, 0.0, 0.0])
me_plane_021.materials.append(mat_material_001)
me_plane_021.use_remesh_fix_poles = True
me_plane_021.use_remesh_preserve_attributes = False
me_plane_021.use_mirror_vertex_groups = False
me_plane_021.update()
me_cube_002 = bpy.data.meshes.new('Cube.002')
me_cube_002.from_pydata([(-0.2951, -1.0, -1.0), (-0.2951, -1.0, 1.0), (-0.2951, 1.0, -1.0), (-0.2951, 1.0, 1.0), (0.2951, -1.0, -1.0), (0.2951, -1.0, 1.0), (0.2951, 1.0, -1.0), (0.2951, 1.0, 1.0)], [], [(0, 1, 3, 2), (2, 3, 7, 6), (6, 7, 5, 4), (4, 5, 1, 0), (2, 6, 4, 0), (7, 3, 1, 5)])
_uv = me_cube_002.uv_layers.new(name='UVMap')
_uv.uv.foreach_set('vector', [0.375, 0.0, 0.625, 0.0, 0.625, 0.25, 0.375, 0.25, 0.375, 0.25, 0.625, 0.25, 0.625, 0.5, 0.375, 0.5, 0.375, 0.5, 0.625, 0.5, 0.625, 0.75, 0.375, 0.75, 0.375, 0.75, 0.625, 0.75, 0.625, 1.0, 0.375, 1.0, 0.125, 0.5, 0.375, 0.5, 0.375, 0.75, 0.125, 0.75, 0.625, 0.5, 0.875, 0.5, 0.875, 0.75, 0.625, 0.75])
me_cube_002.use_remesh_fix_poles = True
me_cube_002.use_remesh_preserve_attributes = False
me_cube_002.use_mirror_vertex_groups = False
me_cube_002.update()

# ---- objects
ob_empty = bpy.data.objects.new('Empty', None)
ob_vomiticecream = bpy.data.objects.new('vomitIcecream', me_circle)
ob_ikonikamera = bpy.data.objects.new('ikonikamera', cam_iconcamera)
ob_camera_001 = bpy.data.objects.new('Camera.001', cam_pegcamera)
ob_cube = bpy.data.objects.new('Cube', me_cube)
ob_plane = bpy.data.objects.new('Plane', me_plane_001)
ob_plane_001 = bpy.data.objects.new('Plane.001', me_plane_003)
ob_plane_002 = bpy.data.objects.new('Plane.002', me_plane_004)
ob_plane_003 = bpy.data.objects.new('Plane.003', me_plane_005)
ob_plane_004 = bpy.data.objects.new('Plane.004', me_plane_008)
ob_plane_005 = bpy.data.objects.new('Plane.005', me_plane_010)
ob_plane_006 = bpy.data.objects.new('Plane.006', me_plane_012)
ob_plane_009 = bpy.data.objects.new('Plane.009', me_plane_015)
ob_plane_010 = bpy.data.objects.new('Plane.010', me_plane_016)
ob_plane_011 = bpy.data.objects.new('Plane.011', me_plane_017)
ob_border = bpy.data.objects.new('border', me_plane)
ob_bool_001 = bpy.data.objects.new('bool.001', me_cube_001)
ob_pen = bpy.data.objects.new('pen', me_plane_002)
ob_border_002 = bpy.data.objects.new('border.002', me_plane_006)
ob_border_003 = bpy.data.objects.new('border.003', me_plane_007)
ob_border_004 = bpy.data.objects.new('border.004', me_plane_009)
ob_bool_002 = bpy.data.objects.new('bool.002', me_cube_003)
ob_bool_003 = bpy.data.objects.new('bool.003', me_cube_004)
ob_border_005 = bpy.data.objects.new('border.005', me_plane_011)
ob_bool_004 = bpy.data.objects.new('bool.004', me_cube_005)
ob_plane_007 = bpy.data.objects.new('Plane.007', me_plane_013)
ob_plane_008 = bpy.data.objects.new('Plane.008', me_plane_014)
ob_circle = bpy.data.objects.new('Circle', me_circle_001)
ob_plane_012 = bpy.data.objects.new('Plane.012', me_plane_018)
ob_plane_013 = bpy.data.objects.new('Plane.013', me_plane_019)
ob_plane_014 = bpy.data.objects.new('Plane.014', me_plane_020)
ob_plane_015 = bpy.data.objects.new('Plane.015', me_plane_021)
ob_border_001 = bpy.data.objects.new('border.001', me_plane)
ob_bool = bpy.data.objects.new('bool', me_cube_002)

# ---- transforms, parenting, visibility, modifiers, constraints
ob_empty.location = (65.21, 24.89, 0.0)
ob_empty.scale = (42.11, 42.11, 42.11)
ob_empty.empty_display_type = 'IMAGE'
ob_empty.empty_display_size = 5.0
ob_empty.lineart.crease_threshold = 0.0
ob_vomiticecream.parent = ob_border_001
ob_vomiticecream.matrix_parent_inverse = Matrix(((1.0, -0.0, 0.0, -4.288), (-0.0, 1.0, -0.0, 0.0), (0.0, -0.0, 1.0, -0.0), (-0.0, 0.0, -0.0, 1.0)))
ob_vomiticecream.location = (4.277, 0.02045, 0.0)
ob_vomiticecream.rotation_euler = (0.0, 0.0, 0.7771)
ob_vomiticecream.scale = (0.6452, 0.6452, 0.6452)
ob_vomiticecream.lineart.crease_threshold = 0.0
ob_ikonikamera.location = (0.0, 0.0, 21.33)
ob_ikonikamera.lock_location = (True, True, True)
ob_ikonikamera.lock_rotation = (True, True, True)
ob_ikonikamera.lineart.crease_threshold = 0.0
ob_camera_001.location = (10.74, 30.69, 21.33)
ob_camera_001.scale = (1.311, 1.311, 1.311)
ob_camera_001.lineart.crease_threshold = 0.0
ob_cube.location = (8.968, 40.48, 0.0)
ob_cube.visible_shadow = False
ob_cube.lineart.crease_threshold = 0.0
_m = ob_cube.modifiers.new('Bevel.001', 'BEVEL')
_m.width = 100.0
_m.width_pct = 100.0
_m.segments = 3
_m.limit_method = 'NONE'
_m.offset_type = 'PERCENT'
_m.profile = 0.3838
_m = ob_cube.modifiers.new('Array', 'ARRAY')
_m.count = 3
_m.constant_offset_displace = (0.0, 0.0, 0.0)
_m.relative_offset_displace = (1.44, 0.0, 0.0)
ob_plane.location = (4.511, -13.68, 0.0)
ob_plane.rotation_euler = (0.0, -0.0, -0.7854)
ob_plane.lineart.crease_threshold = 0.0
_m = ob_plane.modifiers.new('Bevel', 'BEVEL')
_m.width = 100.0
_m.width_pct = 100.0
_m.segments = 3
_m.limit_method = 'NONE'
_m.profile = 0.3838
ob_plane_001.location = (1.364, -13.82, 0.0)
ob_plane_001.rotation_euler = (0.0, -0.0, -8.639)
ob_plane_001.scale = (0.8336, 0.8336, 0.8336)
ob_plane_001.lineart.crease_threshold = 0.0
ob_plane_002.location = (-0.8427, -9.566, 0.0)
ob_plane_002.rotation_euler = (0.0, -0.0, -8.639)
ob_plane_002.scale = (0.8336, 0.8336, 0.8336)
ob_plane_002.lineart.crease_threshold = 0.0
_m = ob_plane_002.modifiers.new('Bevel', 'BEVEL')
_m.width = 100.0
_m.width_pct = 100.0
_m.segments = 3
_m.limit_method = 'NONE'
_m.profile = 0.3838
ob_plane_003.location = (8.03, -13.81, 0.0)
ob_plane_003.lineart.crease_threshold = 0.0
_m = ob_plane_003.modifiers.new('Mirror', 'MIRROR')
ob_plane_004.location = (-2.253, -13.34, 0.0)
ob_plane_004.lineart.crease_threshold = 0.0
ob_plane_005.location = (0.2146, -12.7, 0.0)
ob_plane_005.lineart.crease_threshold = 0.0
_m = ob_plane_005.modifiers.new('Mirror', 'MIRROR')
ob_plane_006.location = (-0.8261, -30.84, 0.0)
ob_plane_006.lineart.crease_threshold = 0.0
_m = ob_plane_006.modifiers.new('Mirror', 'MIRROR')
ob_plane_009.location = (-0.9528, -16.62, 0.0)
ob_plane_009.lineart.crease_threshold = 0.0
_m = ob_plane_009.modifiers.new('Mirror', 'MIRROR')
ob_plane_010.location = (0.9862, -16.72, 0.0)
ob_plane_010.lineart.crease_threshold = 0.0
ob_plane_011.location = (2.257, -12.32, 0.0)
ob_plane_011.rotation_euler = (0.0, -0.0, -0.6863)
ob_plane_011.scale = (1.076, 1.076, 1.076)
ob_plane_011.lineart.crease_threshold = 0.0
ob_border.location = (2.611, -10.26, 0.0)
ob_border.lineart.crease_threshold = 0.0
_m = ob_border.modifiers.new('Bevel', 'BEVEL')
_m.width = 100.0
_m.width_pct = 100.0
_m.segments = 3
_m.limit_method = 'NONE'
_m.offset_type = 'PERCENT'
_m.profile = 0.3838
_m = ob_border.modifiers.new('Boolean', 'BOOLEAN')
_m.object = ob_bool_001
_m.solver = 'FAST'
ob_bool_001.parent = ob_border
ob_bool_001.matrix_parent_inverse = Matrix(((1.0, -0.0, 0.0, 0.7423), (-0.0, 1.0, -0.0, 1.999), (-0.0, 0.0, 1.0, -0.0), (-0.0, 0.0, -0.0, 1.0)))
ob_bool_001.location = (0.159, -1.111, 0.0)
ob_bool_001.rotation_euler = (0.0, -0.0, -0.7854)
ob_bool_001.scale = (1.0, 1.0, 3.629)
ob_bool_001.hide_render = True
ob_bool_001.display_type = 'WIRE'
ob_bool_001.lineart.crease_threshold = 0.0
ob_pen.parent = ob_border
ob_pen.matrix_parent_inverse = Matrix(((1.0, -0.0, 0.0, 0.7423), (-0.0, 1.0, -0.0, 1.999), (-0.0, 0.0, 1.0, -0.0), (-0.0, 0.0, -0.0, 1.0)))
ob_pen.location = (-0.6, -1.873, 0.0)
ob_pen.rotation_euler = (0.0, -0.0, 0.7854)
ob_pen.lineart.crease_threshold = 0.0
ob_border_002.parent = ob_plane_003
ob_border_002.location = (0.0, 0.0, 0.0)
ob_border_002.lineart.crease_threshold = 0.0
_m = ob_border_002.modifiers.new('Bevel', 'BEVEL')
_m.width = 100.0
_m.width_pct = 100.0
_m.segments = 3
_m.limit_method = 'NONE'
_m.offset_type = 'PERCENT'
_m.profile = 0.3838
_m = ob_border_002.modifiers.new('Boolean', 'BOOLEAN')
_m.solver = 'FAST'
ob_border_003.parent = ob_plane_004
ob_border_003.location = (0.0, 0.0, 0.0)
ob_border_003.lineart.crease_threshold = 0.0
_m = ob_border_003.modifiers.new('Bevel', 'BEVEL')
_m.width = 100.0
_m.width_pct = 100.0
_m.segments = 3
_m.limit_method = 'NONE'
_m.offset_type = 'PERCENT'
_m.profile = 0.3838
_m = ob_border_003.modifiers.new('Boolean', 'BOOLEAN')
_m.object = ob_bool_002
_m.solver = 'FAST'
_m = ob_border_003.modifiers.new('Boolean.001', 'BOOLEAN')
_m.object = ob_bool_001
_m.solver = 'FAST'
ob_border_004.parent = ob_plane_005
ob_border_004.location = (0.0, 0.0, 0.0)
ob_border_004.lineart.crease_threshold = 0.0
_m = ob_border_004.modifiers.new('Bevel', 'BEVEL')
_m.width = 100.0
_m.width_pct = 100.0
_m.segments = 3
_m.limit_method = 'NONE'
_m.offset_type = 'PERCENT'
_m.profile = 0.3838
_m = ob_border_004.modifiers.new('Boolean.001', 'BOOLEAN')
_m.object = ob_bool_003
_m.solver = 'FAST'
ob_bool_002.parent = ob_border_003
ob_bool_002.location = (1.773, 0.6072, 0.0)
ob_bool_002.rotation_euler = (0.0, -0.0, -0.7854)
ob_bool_002.scale = (1.0, 1.0, 3.629)
ob_bool_002.hide_render = True
ob_bool_002.display_type = 'WIRE'
ob_bool_002.lineart.crease_threshold = 0.0
ob_bool_003.parent = ob_border_004
ob_bool_003.location = (-0.3952, -1.437, 0.0)
ob_bool_003.rotation_euler = (0.0, -0.0, -0.7854)
ob_bool_003.scale = (1.0, 1.0, 3.629)
ob_bool_003.hide_render = True
ob_bool_003.display_type = 'WIRE'
ob_bool_003.lineart.crease_threshold = 0.0
ob_border_005.parent = ob_plane_006
ob_border_005.location = (0.0, 0.0, 0.0)
ob_border_005.lineart.crease_threshold = 0.0
_m = ob_border_005.modifiers.new('Bevel', 'BEVEL')
_m.width = 100.0
_m.width_pct = 100.0
_m.segments = 3
_m.limit_method = 'NONE'
_m.offset_type = 'PERCENT'
_m.profile = 0.3838
_m = ob_border_005.modifiers.new('Boolean.001', 'BOOLEAN')
_m.object = ob_bool_004
_m.solver = 'FAST'
ob_bool_004.parent = ob_border_005
ob_bool_004.location = (-0.4158, -2.745, 0.0)
ob_bool_004.rotation_euler = (0.0, -0.0, -0.7854)
ob_bool_004.scale = (1.0, 1.0, 3.629)
ob_bool_004.hide_render = True
ob_bool_004.display_type = 'WIRE'
ob_bool_004.lineart.crease_threshold = 0.0
ob_plane_007.location = (2.815, -16.15, 0.0)
ob_plane_007.lineart.crease_threshold = 0.0
ob_plane_008.location = (4.888, -11.34, 0.0)
ob_plane_008.lineart.crease_threshold = 0.0
ob_circle.location = (-2.83, -10.91, 0.0)
ob_circle.lineart.crease_threshold = 0.0
ob_plane_012.location = (1.012, -9.35, 0.0)
ob_plane_012.lineart.crease_threshold = 0.0
ob_plane_013.location = (8.647, -11.61, 0.0)
ob_plane_013.lineart.crease_threshold = 0.0
ob_plane_014.location = (-4.859, -10.68, 0.0)
ob_plane_014.lineart.crease_threshold = 0.0
ob_plane_015.location = (-0.05146, -0.07419, 0.0)
ob_plane_015.lineart.crease_threshold = 0.0
ob_border_001.location = (6.077, -9.923, 0.0)
ob_border_001.lineart.crease_threshold = 0.0
_m = ob_border_001.modifiers.new('Bevel', 'BEVEL')
_m.width = 100.0
_m.width_pct = 100.0
_m.segments = 3
_m.limit_method = 'NONE'
_m.offset_type = 'PERCENT'
_m.profile = 0.3838
_m = ob_border_001.modifiers.new('Boolean', 'BOOLEAN')
_m.object = ob_bool
_m.solver = 'FAST'
ob_bool.parent = ob_border_001
ob_bool.matrix_parent_inverse = Matrix(((1.0, -0.0, 0.0, 0.7423), (-0.0, 1.0, -0.0, 1.999), (-0.0, 0.0, 1.0, -0.0), (-0.0, 0.0, -0.0, 1.0)))
ob_bool.location = (0.4473, -3.205, 0.0)
ob_bool.rotation_euler = (0.0, -0.0, 0.7854)
ob_bool.scale = (1.0, 1.0, 3.629)
ob_bool.hide_render = True
ob_bool.display_type = 'WIRE'
ob_bool.lineart.crease_threshold = 0.0

# ---- collection membership
scene.collection.objects.link(ob_empty)
scene.collection.objects.link(ob_vomiticecream)
scene.collection.objects.link(ob_ikonikamera)
scene.collection.objects.link(ob_camera_001)
scene.collection.objects.link(ob_cube)
scene.collection.objects.link(ob_plane)
scene.collection.objects.link(ob_plane_001)
scene.collection.objects.link(ob_plane_002)
scene.collection.objects.link(ob_plane_003)
scene.collection.objects.link(ob_plane_004)
scene.collection.objects.link(ob_plane_005)
scene.collection.objects.link(ob_plane_006)
scene.collection.objects.link(ob_plane_009)
scene.collection.objects.link(ob_plane_010)
scene.collection.objects.link(ob_plane_011)
col_editicon.objects.link(ob_border)
col_editicon.objects.link(ob_bool_001)
col_editicon.objects.link(ob_pen)
col_editicon.objects.link(ob_border_002)
col_editicon.objects.link(ob_border_003)
col_editicon.objects.link(ob_border_004)
col_editicon.objects.link(ob_bool_002)
col_editicon.objects.link(ob_bool_003)
col_editicon.objects.link(ob_border_005)
col_editicon.objects.link(ob_bool_004)
col_editicon.objects.link(ob_plane_007)
col_editicon.objects.link(ob_plane_008)
col_editicon.objects.link(ob_circle)
col_editicon.objects.link(ob_plane_012)
col_editicon.objects.link(ob_plane_013)
col_editicon.objects.link(ob_plane_014)
col_editicon.objects.link(ob_plane_015)
col_viewicon.objects.link(ob_border_001)
col_viewicon.objects.link(ob_bool)

# ---- scene / render settings (as saved in the file)
scene.camera = ob_ikonikamera
scene.frame_start = 1; scene.frame_end = 26; scene.frame_set(27)
scene.render.engine = 'BLENDER_EEVEE_NEXT'
scene.render.resolution_x = 256
scene.render.resolution_y = 256
scene.render.dither_intensity = 0.0
scene.render.film_transparent = True
scene.cycles.use_denoising = False
scene.cycles.samples = 128
scene.cycles.sampling_pattern = 'TABULATED_SOBOL'
scene.cycles.use_adaptive_sampling = False
scene.cycles.use_light_tree = False
scene.view_settings.view_transform = 'Standard'
bpy.context.view_layer.update()
